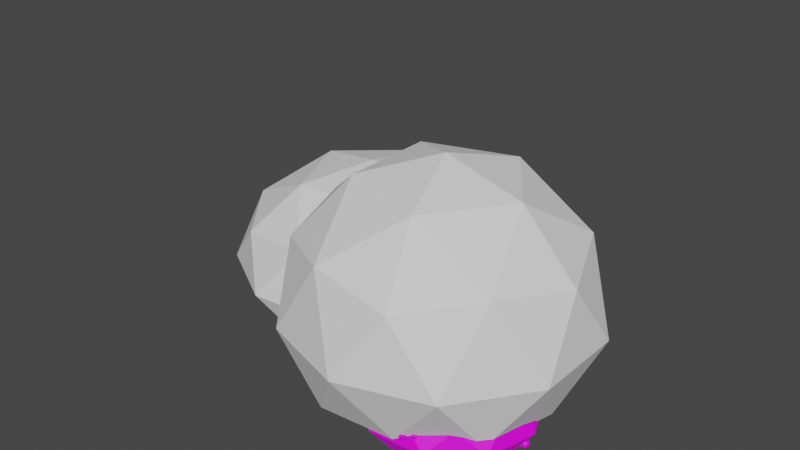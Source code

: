 # Source: small_berry_bush.blend  (saved by Blender 2.80.75; exported with 4.5.12 LTS)
import bpy
from mathutils import Matrix  # noqa: F401  (used for matrix-valued properties, if any)

bpy.ops.wm.read_factory_settings(use_empty=True)
scene = bpy.context.scene
scene.name = 'Scene'

# ---- collections
col_collection = bpy.data.collections.new('Collection'); scene.collection.children.link(col_collection)

# ---- images (referenced by path relative to the original .blend; pixels are not part of the script)
import os
ASSET_DIR = os.environ.get("B2B_ASSET_DIR", "")  # directory of the original .blend (textures are referenced by path, not embedded)
HERE = os.path.dirname(os.path.abspath(__file__))  # packed textures are extracted next to this script under _unpacked/

def load_image(name, relpath, width, height, colorspace="sRGB"):
    """Load a texture the original file referenced (path relative to the .blend, or extracted next to this script)."""
    p = next((c for c in (os.path.join(HERE, relpath), os.path.join(ASSET_DIR, relpath)) if relpath and os.path.exists(c)), "")
    if p:
        img = bpy.data.images.load(p, check_existing=True)
        img.name = name
    else:  # same state as the original file: an image datablock whose file is absent (Cycles renders it pink)
        img = bpy.data.images.new(name, width, height)
        img.source = "FILE"
        img.filepath = "//" + (relpath or name)
    img.colorspace_settings.name = colorspace
    return img
img_atlas_png = load_image('atlas.png', 'atlas.png', 1024, 1024, 'sRGB')

# ---- materials (node trees are filled in below, after node groups)
mat_material_001 = bpy.data.materials.new('Material.001')
mat_material_001.use_transparent_shadow = False

# ---- material node trees
mat_material_001.use_nodes = True; mat_material_001.node_tree.nodes.clear()
_N = mat_material_001.node_tree.nodes; _L = mat_material_001.node_tree.links
n0 = _N.new('ShaderNodeOutputMaterial'); n0.name = 'Material Output'; n0.location = (300, 300)
n1 = _N.new('ShaderNodeBsdfPrincipled'); n1.name = 'Principled BSDF'; n1.location = (10, 300)
n1.distribution = 'GGX'
n1.subsurface_method = 'BURLEY'
n1.inputs[3].default_value = 1.45
n1.inputs[27].default_value = (0.0, 0.0, 0.0, 1.0)
n1.inputs[28].default_value = 1.0
n2 = _N.new('ShaderNodeTexImage'); n2.name = 'Image Texture'; n2.location = (-280, 280)
n2.image = img_atlas_png
_L.new(n1.outputs[0], n0.inputs[0])
_L.new(n2.outputs[0], n1.inputs[0])
n0.is_active_output = True

# ---- world
world_world = bpy.data.worlds.new('World'); scene.world = world_world
world_world.use_nodes = True; world_world.node_tree.nodes.clear()
_N = world_world.node_tree.nodes; _L = world_world.node_tree.links
n0 = _N.new('ShaderNodeOutputWorld'); n0.name = 'World Output'; n0.location = (300, 300)
n1 = _N.new('ShaderNodeBackground'); n1.name = 'Background'; n1.location = (10, 300)
n1.inputs[0].default_value = (0.05088, 0.05088, 0.05088, 1.0)
_L.new(n1.outputs[0], n0.inputs[0])
n0.is_active_output = True
world_world.color = (0.05088, 0.05088, 0.05088)
world_world.use_sun_shadow = False
world_world.sun_shadow_jitter_overblur = 0.0

# ---- meshes
me_icosphere = bpy.data.meshes.new('Icosphere')
me_icosphere.from_pydata([(0.6795, -0.4937, -0.407), (-0.2595, -0.7988, -0.407), (-0.8399, 6.816e-10, -0.407), (-0.2595, 0.7988, -0.407), (0.6795, 0.4937, -0.407), (0.2764, -0.8506, 0.4472), (-0.7236, -0.5257, 0.4472), (-0.7236, 0.5257, 0.4472), (0.2764, 0.8506, 0.4472), (0.8944, 0.0, 0.4472), (0.0, 0.0, 1.0), (0.2468, -0.7597, -0.407), (0.7988, 6.816e-10, -0.407), (-0.6462, -0.4695, -0.407), (-0.6462, 0.4695, -0.407), (0.2468, 0.7597, -0.407), (0.9511, -0.309, 0.0), (0.9511, 0.309, 0.0), (0.0, -1.0, 0.0), (0.5878, -0.809, 0.0), (-0.9511, -0.309, 0.0), (-0.5878, -0.809, 0.0), (-0.5878, 0.809, 0.0), (-0.9511, 0.309, 0.0), (0.5878, 0.809, 0.0), (0.0, 1.0, 0.0), (0.6882, -0.5, 0.5257), (-0.2629, -0.809, 0.5257), (-0.8506, 0.0, 0.5257), (-0.2629, 0.809, 0.5257), (0.6882, 0.5, 0.5257), (0.1625, -0.5, 0.8507), (0.5257, 0.0, 0.8507), (-0.4253, -0.309, 0.8507), (-0.4253, 0.309, 0.8507), (0.1625, 0.5, 0.8507)], [], [(0, 12, 16), (1, 11, 18), (2, 13, 20), (3, 14, 22), (4, 15, 24), (0, 16, 19), (1, 18, 21), (2, 20, 23), (3, 22, 25), (4, 24, 17), (5, 26, 31), (6, 27, 33), (7, 28, 34), (8, 29, 35), (9, 30, 32), (32, 35, 10), (32, 30, 35), (30, 8, 35), (35, 34, 10), (35, 29, 34), (29, 7, 34), (34, 33, 10), (34, 28, 33), (28, 6, 33), (33, 31, 10), (33, 27, 31), (27, 5, 31), (31, 32, 10), (31, 26, 32), (26, 9, 32), (17, 30, 9), (17, 24, 30), (24, 8, 30), (25, 29, 8), (25, 22, 29), (22, 7, 29), (23, 28, 7), (23, 20, 28), (20, 6, 28), (21, 27, 6), (21, 18, 27), (18, 5, 27), (19, 26, 5), (19, 16, 26), (16, 9, 26), (24, 25, 8), (24, 15, 25), (15, 3, 25), (22, 23, 7), (22, 14, 23), (14, 2, 23), (20, 21, 6), (20, 13, 21), (13, 1, 21), (18, 19, 5), (18, 11, 19), (11, 0, 19), (16, 17, 9), (16, 12, 17), (12, 4, 17), (0, 11, 1, 13, 2, 14, 3, 15, 4, 12)])
_uv = me_icosphere.uv_layers.new(name='UVMap')
_uv.uv.foreach_set('vector', [0.7273, 0.1575, 0.6364, 0.1575, 0.6818, 0.2362, 0.9091, 0.1575, 0.8182, 0.1575, 0.8636, 0.2362, 0.1818, 0.1575, 0.09091, 0.1575, 0.1364, 0.2362, 0.3636, 0.1575, 0.2727, 0.1575, 0.3182, 0.2362, 0.5455, 0.1575, 0.4545, 0.1575, 0.5, 0.2362, 0.7273, 0.1575, 0.6818, 0.2362, 0.7727, 0.2362, 0.9091, 0.1575, 0.8636, 0.2362, 0.9545, 0.2362, 0.1818, 0.1575, 0.1364, 0.2362, 0.2273, 0.2362, 0.3636, 0.1575, 0.3182, 0.2362, 0.4091, 0.2362, 0.5455, 0.1575, 0.5, 0.2362, 0.5909, 0.2362, 0.8182, 0.3149, 0.7273, 0.3149, 0.7727, 0.3937, 1.0, 0.3149, 0.9091, 0.3149, 0.9545, 0.3937, 0.2727, 0.3149, 0.1818, 0.3149, 0.2273, 0.3937, 0.4545, 0.3149, 0.3636, 0.3149, 0.4091, 0.3937, 0.6364, 0.3149, 0.5455, 0.3149, 0.5909, 0.3937, 0.5909, 0.3937, 0.5, 0.3937, 0.5455, 0.4724, 0.5909, 0.3937, 0.5455, 0.3149, 0.5, 0.3937, 0.5455, 0.3149, 0.4545, 0.3149, 0.5, 0.3937, 0.4091, 0.3937, 0.3182, 0.3937, 0.3636, 0.4724, 0.4091, 0.3937, 0.3636, 0.3149, 0.3182, 0.3937, 0.3636, 0.3149, 0.2727, 0.3149, 0.3182, 0.3937, 0.2273, 0.3937, 0.1364, 0.3937, 0.1818, 0.4724, 0.2273, 0.3937, 0.1818, 0.3149, 0.1364, 0.3937, 0.1818, 0.3149, 0.09091, 0.3149, 0.1364, 0.3937, 0.9545, 0.3937, 0.8636, 0.3937, 0.9091, 0.4724, 0.9545, 0.3937, 0.9091, 0.3149, 0.8636, 0.3937, 0.9091, 0.3149, 0.8182, 0.3149, 0.8636, 0.3937, 0.7727, 0.3937, 0.6818, 0.3937, 0.7273, 0.4724, 0.7727, 0.3937, 0.7273, 0.3149, 0.6818, 0.3937, 0.7273, 0.3149, 0.6364, 0.3149, 0.6818, 0.3937, 0.5909, 0.2362, 0.5455, 0.3149, 0.6364, 0.3149, 0.5909, 0.2362, 0.5, 0.2362, 0.5455, 0.3149, 0.5, 0.2362, 0.4545, 0.3149, 0.5455, 0.3149, 0.4091, 0.2362, 0.3636, 0.3149, 0.4545, 0.3149, 0.4091, 0.2362, 0.3182, 0.2362, 0.3636, 0.3149, 0.3182, 0.2362, 0.2727, 0.3149, 0.3636, 0.3149, 0.2273, 0.2362, 0.1818, 0.3149, 0.2727, 0.3149, 0.2273, 0.2362, 0.1364, 0.2362, 0.1818, 0.3149, 0.1364, 0.2362, 0.09091, 0.3149, 0.1818, 0.3149, 0.9545, 0.2362, 0.9091, 0.3149, 1.0, 0.3149, 0.9545, 0.2362, 0.8636, 0.2362, 0.9091, 0.3149, 0.8636, 0.2362, 0.8182, 0.3149, 0.9091, 0.3149, 0.7727, 0.2362, 0.7273, 0.3149, 0.8182, 0.3149, 0.7727, 0.2362, 0.6818, 0.2362, 0.7273, 0.3149, 0.6818, 0.2362, 0.6364, 0.3149, 0.7273, 0.3149, 0.5, 0.2362, 0.4091, 0.2362, 0.4545, 0.3149, 0.5, 0.2362, 0.4545, 0.1575, 0.4091, 0.2362, 0.4545, 0.1575, 0.3636, 0.1575, 0.4091, 0.2362, 0.3182, 0.2362, 0.2273, 0.2362, 0.2727, 0.3149, 0.3182, 0.2362, 0.2727, 0.1575, 0.2273, 0.2362, 0.2727, 0.1575, 0.1818, 0.1575, 0.2273, 0.2362, 0.1364, 0.2362, 0.04545, 0.2362, 0.09091, 0.3149, 0.1364, 0.2362, 0.09091, 0.1575, 0.04545, 0.2362, 0.09091, 0.1575, 0.0, 0.1575, 0.04545, 0.2362, 0.8636, 0.2362, 0.7727, 0.2362, 0.8182, 0.3149, 0.8636, 0.2362, 0.8182, 0.1575, 0.7727, 0.2362, 0.8182, 0.1575, 0.7273, 0.1575, 0.7727, 0.2362, 0.6818, 0.2362, 0.5909, 0.2362, 0.6364, 0.3149, 0.6818, 0.2362, 0.6364, 0.1575, 0.5909, 0.2362, 0.6364, 0.1575, 0.5455, 0.1575, 0.5909, 0.2362, 0.7273, 0.1575, 0.8182, 0.1575, 0.0, 0.1575, 0.09091, 0.1575, 0.1818, 0.1575, 0.2727, 0.1575, 0.3636, 0.1575, 0.4545, 0.1575, 0.5455, 0.1575, 0.6364, 0.1575])
me_icosphere.use_remesh_preserve_volume = False
me_icosphere.use_remesh_preserve_attributes = False
me_icosphere.use_mirror_vertex_groups = False
me_icosphere.update()
me_icosphere_001 = bpy.data.meshes.new('Icosphere.001')
me_icosphere_001.from_pydata([(0.6795, -0.4937, -0.407), (-0.2595, -0.7988, -0.407), (-0.8399, 6.816e-10, -0.407), (-0.2595, 0.7988, -0.407), (0.6795, 0.4937, -0.407), (0.2764, -0.8506, 0.4472), (-0.7236, -0.5257, 0.4472), (-0.7236, 0.5257, 0.4472), (0.2764, 0.8506, 0.4472), (0.8944, 0.0, 0.4472), (0.0, 0.0, 1.0), (0.2468, -0.7597, -0.407), (0.7988, 6.816e-10, -0.407), (-0.6462, -0.4695, -0.407), (-0.6462, 0.4695, -0.407), (0.2468, 0.7597, -0.407), (0.9511, -0.309, 0.0), (0.9511, 0.309, 0.0), (0.0, -1.0, 0.0), (0.5878, -0.809, 0.0), (-0.9511, -0.309, 0.0), (-0.5878, -0.809, 0.0), (-0.5878, 0.809, 0.0), (-0.9511, 0.309, 0.0), (0.5878, 0.809, 0.0), (0.0, 1.0, 0.0), (0.6882, -0.5, 0.5257), (-0.2629, -0.809, 0.5257), (-0.8506, 0.0, 0.5257), (-0.2629, 0.809, 0.5257), (0.6882, 0.5, 0.5257), (0.1625, -0.5, 0.8507), (0.5257, 0.0, 0.8507), (-0.4253, -0.309, 0.8507), (-0.4253, 0.309, 0.8507), (0.1625, 0.5, 0.8507)], [], [(0, 12, 16), (1, 11, 18), (2, 13, 20), (3, 14, 22), (4, 15, 24), (0, 16, 19), (1, 18, 21), (2, 20, 23), (3, 22, 25), (4, 24, 17), (5, 26, 31), (6, 27, 33), (7, 28, 34), (8, 29, 35), (9, 30, 32), (32, 35, 10), (32, 30, 35), (30, 8, 35), (35, 34, 10), (35, 29, 34), (29, 7, 34), (34, 33, 10), (34, 28, 33), (28, 6, 33), (33, 31, 10), (33, 27, 31), (27, 5, 31), (31, 32, 10), (31, 26, 32), (26, 9, 32), (17, 30, 9), (17, 24, 30), (24, 8, 30), (25, 29, 8), (25, 22, 29), (22, 7, 29), (23, 28, 7), (23, 20, 28), (20, 6, 28), (21, 27, 6), (21, 18, 27), (18, 5, 27), (19, 26, 5), (19, 16, 26), (16, 9, 26), (24, 25, 8), (24, 15, 25), (15, 3, 25), (22, 23, 7), (22, 14, 23), (14, 2, 23), (20, 21, 6), (20, 13, 21), (13, 1, 21), (18, 19, 5), (18, 11, 19), (11, 0, 19), (16, 17, 9), (16, 12, 17), (12, 4, 17), (0, 11, 1, 13, 2, 14, 3, 15, 4, 12)])
_uv = me_icosphere_001.uv_layers.new(name='UVMap')
_uv.uv.foreach_set('vector', [0.7273, 0.1575, 0.6364, 0.1575, 0.6818, 0.2362, 0.9091, 0.1575, 0.8182, 0.1575, 0.8636, 0.2362, 0.1818, 0.1575, 0.09091, 0.1575, 0.1364, 0.2362, 0.3636, 0.1575, 0.2727, 0.1575, 0.3182, 0.2362, 0.5455, 0.1575, 0.4545, 0.1575, 0.5, 0.2362, 0.7273, 0.1575, 0.6818, 0.2362, 0.7727, 0.2362, 0.9091, 0.1575, 0.8636, 0.2362, 0.9545, 0.2362, 0.1818, 0.1575, 0.1364, 0.2362, 0.2273, 0.2362, 0.3636, 0.1575, 0.3182, 0.2362, 0.4091, 0.2362, 0.5455, 0.1575, 0.5, 0.2362, 0.5909, 0.2362, 0.8182, 0.3149, 0.7273, 0.3149, 0.7727, 0.3937, 1.0, 0.3149, 0.9091, 0.3149, 0.9545, 0.3937, 0.2727, 0.3149, 0.1818, 0.3149, 0.2273, 0.3937, 0.4545, 0.3149, 0.3636, 0.3149, 0.4091, 0.3937, 0.6364, 0.3149, 0.5455, 0.3149, 0.5909, 0.3937, 0.5909, 0.3937, 0.5, 0.3937, 0.5455, 0.4724, 0.5909, 0.3937, 0.5455, 0.3149, 0.5, 0.3937, 0.5455, 0.3149, 0.4545, 0.3149, 0.5, 0.3937, 0.4091, 0.3937, 0.3182, 0.3937, 0.3636, 0.4724, 0.4091, 0.3937, 0.3636, 0.3149, 0.3182, 0.3937, 0.3636, 0.3149, 0.2727, 0.3149, 0.3182, 0.3937, 0.2273, 0.3937, 0.1364, 0.3937, 0.1818, 0.4724, 0.2273, 0.3937, 0.1818, 0.3149, 0.1364, 0.3937, 0.1818, 0.3149, 0.09091, 0.3149, 0.1364, 0.3937, 0.9545, 0.3937, 0.8636, 0.3937, 0.9091, 0.4724, 0.9545, 0.3937, 0.9091, 0.3149, 0.8636, 0.3937, 0.9091, 0.3149, 0.8182, 0.3149, 0.8636, 0.3937, 0.7727, 0.3937, 0.6818, 0.3937, 0.7273, 0.4724, 0.7727, 0.3937, 0.7273, 0.3149, 0.6818, 0.3937, 0.7273, 0.3149, 0.6364, 0.3149, 0.6818, 0.3937, 0.5909, 0.2362, 0.5455, 0.3149, 0.6364, 0.3149, 0.5909, 0.2362, 0.5, 0.2362, 0.5455, 0.3149, 0.5, 0.2362, 0.4545, 0.3149, 0.5455, 0.3149, 0.4091, 0.2362, 0.3636, 0.3149, 0.4545, 0.3149, 0.4091, 0.2362, 0.3182, 0.2362, 0.3636, 0.3149, 0.3182, 0.2362, 0.2727, 0.3149, 0.3636, 0.3149, 0.2273, 0.2362, 0.1818, 0.3149, 0.2727, 0.3149, 0.2273, 0.2362, 0.1364, 0.2362, 0.1818, 0.3149, 0.1364, 0.2362, 0.09091, 0.3149, 0.1818, 0.3149, 0.9545, 0.2362, 0.9091, 0.3149, 1.0, 0.3149, 0.9545, 0.2362, 0.8636, 0.2362, 0.9091, 0.3149, 0.8636, 0.2362, 0.8182, 0.3149, 0.9091, 0.3149, 0.7727, 0.2362, 0.7273, 0.3149, 0.8182, 0.3149, 0.7727, 0.2362, 0.6818, 0.2362, 0.7273, 0.3149, 0.6818, 0.2362, 0.6364, 0.3149, 0.7273, 0.3149, 0.5, 0.2362, 0.4091, 0.2362, 0.4545, 0.3149, 0.5, 0.2362, 0.4545, 0.1575, 0.4091, 0.2362, 0.4545, 0.1575, 0.3636, 0.1575, 0.4091, 0.2362, 0.3182, 0.2362, 0.2273, 0.2362, 0.2727, 0.3149, 0.3182, 0.2362, 0.2727, 0.1575, 0.2273, 0.2362, 0.2727, 0.1575, 0.1818, 0.1575, 0.2273, 0.2362, 0.1364, 0.2362, 0.04545, 0.2362, 0.09091, 0.3149, 0.1364, 0.2362, 0.09091, 0.1575, 0.04545, 0.2362, 0.09091, 0.1575, 0.0, 0.1575, 0.04545, 0.2362, 0.8636, 0.2362, 0.7727, 0.2362, 0.8182, 0.3149, 0.8636, 0.2362, 0.8182, 0.1575, 0.7727, 0.2362, 0.8182, 0.1575, 0.7273, 0.1575, 0.7727, 0.2362, 0.6818, 0.2362, 0.5909, 0.2362, 0.6364, 0.3149, 0.6818, 0.2362, 0.6364, 0.1575, 0.5909, 0.2362, 0.6364, 0.1575, 0.5455, 0.1575, 0.5909, 0.2362, 0.7273, 0.1575, 0.8182, 0.1575, 0.0, 0.1575, 0.09091, 0.1575, 0.1818, 0.1575, 0.2727, 0.1575, 0.3636, 0.1575, 0.4545, 0.1575, 0.5455, 0.1575, 0.6364, 0.1575])
me_icosphere_001.use_remesh_preserve_volume = False
me_icosphere_001.use_remesh_preserve_attributes = False
me_icosphere_001.use_mirror_vertex_groups = False
me_icosphere_001.update()
me_icosphere_002 = bpy.data.meshes.new('Icosphere.002')
me_icosphere_002.from_pydata([(0.6795, -0.4937, -0.407), (-0.2595, -0.7988, -0.407), (-0.8399, 6.816e-10, -0.407), (-0.2595, 0.7988, -0.407), (0.6795, 0.4937, -0.407), (0.2764, -0.8506, 0.4472), (-0.7236, -0.5257, 0.4472), (-0.7236, 0.5257, 0.4472), (0.2764, 0.8506, 0.4472), (0.8944, 0.0, 0.4472), (0.0, 0.0, 1.0), (0.2468, -0.7597, -0.407), (0.7988, 6.816e-10, -0.407), (-0.6462, -0.4695, -0.407), (-0.6462, 0.4695, -0.407), (0.2468, 0.7597, -0.407), (0.9511, -0.309, 0.0), (0.9511, 0.309, 0.0), (0.0, -1.0, 0.0), (0.5878, -0.809, 0.0), (-0.9511, -0.309, 0.0), (-0.5878, -0.809, 0.0), (-0.5878, 0.809, 0.0), (-0.9511, 0.309, 0.0), (0.5878, 0.809, 0.0), (0.0, 1.0, 0.0), (0.6882, -0.5, 0.5257), (-0.2629, -0.809, 0.5257), (-0.8506, 0.0, 0.5257), (-0.2629, 0.809, 0.5257), (0.6882, 0.5, 0.5257), (0.1625, -0.5, 0.8507), (0.5257, 0.0, 0.8507), (-0.4253, -0.309, 0.8507), (-0.4253, 0.309, 0.8507), (0.1625, 0.5, 0.8507), (0.2907, -0.904, -0.0005064), (0.2626, -0.8936, 0.03911), (0.2927, -0.8791, 0.03125), (0.3175, -0.8976, 0.03439), (0.3063, -0.9279, 0.04362), (0.2733, -0.9255, 0.03305), (0.2741, -0.8789, 0.0824), (0.3057, -0.8834, 0.08265), (0.315, -0.9151, 0.08274), (0.2886, -0.9314, 0.0832), (0.2637, -0.9122, 0.08267), (0.2903, -0.9047, 0.1096), (0.2924, -0.8887, 0.00851), (0.2751, -0.901, 0.01554), (0.2818, -0.8827, 0.0309), (0.2671, -0.9121, 0.02876), (0.2814, -0.9116, 0.01396), (0.3066, -0.9004, 0.01158), (0.31, -0.8864, 0.02637), (0.2945, -0.9164, 0.01203), (0.313, -0.9134, 0.02575), (0.2881, -0.9293, 0.02892), (0.2625, -0.8993, 0.06572), (0.2662, -0.9216, 0.05729), (0.2807, -0.875, 0.05462), (0.2673, -0.8884, 0.04961), (0.3115, -0.8903, 0.06461), (0.2996, -0.876, 0.0526), (0.3151, -0.9248, 0.05032), (0.318, -0.9093, 0.06361), (0.2782, -0.9369, 0.06086), (0.2977, -0.9339, 0.05732), (0.2681, -0.895, 0.08525), (0.2931, -0.8784, 0.08718), (0.3158, -0.8978, 0.08713), (0.3072, -0.9265, 0.08527), (0.2735, -0.9283, 0.09399), (0.2825, -0.8869, 0.1005), (0.2746, -0.9043, 0.106), (0.3032, -0.8911, 0.1012), (0.3029, -0.9123, 0.09686), (0.2888, -0.9209, 0.102), (-0.06001, -0.1621, 1.076), (-0.09755, -0.2037, 0.9835), (-0.01505, -0.1933, 0.982), (0.00524, -0.1195, 0.9966), (-0.05666, -0.08278, 1.024), (-0.1264, -0.1161, 1.015), (-0.05981, -0.2131, 0.8643), (0.001601, -0.1668, 0.8737), (-0.006597, -0.07853, 0.8913), (-0.1041, -0.07808, 0.8874), (-0.1241, -0.1578, 0.8692), (-0.05955, -0.1319, 0.8046), (-0.03029, -0.1848, 1.044), (-0.08052, -0.1828, 1.046), (-0.07319, -0.2097, 1.002), (-0.1167, -0.1591, 1.008), (-0.09079, -0.1397, 1.051), (-0.01688, -0.1462, 1.064), (0.005817, -0.16, 1.007), (-0.05308, -0.1102, 1.062), (-0.01613, -0.09598, 1.028), (-0.09841, -0.08858, 1.034), (-0.1223, -0.175, 0.9548), (-0.1392, -0.1412, 0.9307), (-0.04049, -0.2181, 0.9227), (-0.08613, -0.2123, 0.9229), (0.01828, -0.161, 0.9452), (-0.001154, -0.1983, 0.9217), (-0.04082, -0.06685, 0.9578), (0.008493, -0.108, 0.9476), (-0.1145, -0.09449, 0.965), (-0.07576, -0.06678, 0.9456), (-0.09244, -0.1834, 0.8419), (-0.03496, -0.1955, 0.8627), (0.007584, -0.1267, 0.8816), (-0.05405, -0.07214, 0.8841), (-0.1141, -0.1071, 0.8874), (-0.06425, -0.1753, 0.8202), (-0.09633, -0.1443, 0.8265), (-0.03095, -0.1432, 0.8048), (-0.03611, -0.1063, 0.8394), (-0.07866, -0.09897, 0.8376), (0.6606, -0.4821, 0.4818), (0.629, -0.4672, 0.5325), (0.6753, -0.448, 0.5319), (0.7053, -0.4813, 0.5322), (0.6823, -0.5202, 0.5231), (0.6367, -0.5232, 0.5266), (0.6453, -0.4455, 0.6006), (0.6899, -0.4519, 0.5989), (0.7085, -0.5014, 0.6003), (0.657, -0.5305, 0.6061), (0.6256, -0.4939, 0.6071), (0.6658, -0.4853, 0.6466), (0.6701, -0.4598, 0.4971), (0.6441, -0.4759, 0.4977), (0.6406, -0.4577, 0.5196), (0.6307, -0.4974, 0.5242), (0.6499, -0.5018, 0.5004), (0.6874, -0.477, 0.4897), (0.6953, -0.4604, 0.5205), (0.6775, -0.5066, 0.4965), (0.7004, -0.5014, 0.5177), (0.6589, -0.5301, 0.5177), (0.6231, -0.4883, 0.5541), (0.6226, -0.51, 0.5734), (0.6548, -0.4398, 0.5647), (0.6322, -0.4565, 0.5669), (0.701, -0.4533, 0.5567), (0.6808, -0.4384, 0.5665), (0.6941, -0.5208, 0.5637), (0.7095, -0.4841, 0.5626), (0.6481, -0.5286, 0.5583), (0.6755, -0.5307, 0.5721), (0.6355, -0.4698, 0.6189), (0.663, -0.4473, 0.603), (0.7035, -0.4715, 0.5993), (0.685, -0.5186, 0.6071), (0.6442, -0.5183, 0.6026), (0.6523, -0.4647, 0.6318), (0.6433, -0.4907, 0.6333), (0.678, -0.4708, 0.644), (0.6852, -0.4933, 0.6285), (0.6645, -0.5097, 0.632), (-0.4717, -0.6082, 0.5196), (-0.4905, -0.5993, 0.5498), (-0.4629, -0.5879, 0.5494), (-0.4451, -0.6077, 0.5496), (-0.4588, -0.6309, 0.5441), (-0.4859, -0.6326, 0.5462), (-0.4808, -0.5864, 0.5903), (-0.4543, -0.5903, 0.5893), (-0.4432, -0.6197, 0.5901), (-0.4738, -0.637, 0.5935), (-0.4925, -0.6152, 0.5942), (-0.4686, -0.6101, 0.6176), (-0.466, -0.595, 0.5286), (-0.4815, -0.6045, 0.529), (-0.4836, -0.5937, 0.5421), (-0.4895, -0.6173, 0.5448), (-0.4781, -0.62, 0.5306), (-0.4557, -0.6052, 0.5243), (-0.4511, -0.5953, 0.5426), (-0.4616, -0.6228, 0.5283), (-0.448, -0.6197, 0.5409), (-0.4728, -0.6368, 0.541), (-0.4941, -0.6119, 0.5626), (-0.4943, -0.6248, 0.5741), (-0.4751, -0.5831, 0.5689), (-0.4886, -0.593, 0.5702), (-0.4477, -0.5911, 0.5642), (-0.4597, -0.5822, 0.57), (-0.4518, -0.6312, 0.5683), (-0.4426, -0.6094, 0.5677), (-0.4792, -0.6359, 0.5651), (-0.4628, -0.6371, 0.5733), (-0.4867, -0.6009, 0.6012), (-0.4703, -0.5875, 0.5917), (-0.4462, -0.6019, 0.5895), (-0.4572, -0.6299, 0.5941), (-0.4815, -0.6298, 0.5915), (-0.4767, -0.5978, 0.6088), (-0.482, -0.6133, 0.6097), (-0.4613, -0.6015, 0.6161), (-0.4571, -0.6149, 0.6069), (-0.4694, -0.6246, 0.609), (-0.5787, -0.1556, 0.6857), (-0.5388, -0.1768, 0.751), (-0.5996, -0.1987, 0.7502), (-0.6364, -0.1539, 0.7506), (-0.6046, -0.1051, 0.7389), (-0.5456, -0.1042, 0.7434), (-0.5609, -0.2037, 0.8389), (-0.6181, -0.1926, 0.8368), (-0.6394, -0.1277, 0.8385), (-0.5714, -0.0934, 0.846), (-0.5329, -0.1426, 0.8473), (-0.5852, -0.1512, 0.8982), (-0.5922, -0.1837, 0.7053), (-0.5577, -0.1646, 0.7061), (-0.5542, -0.1884, 0.7344), (-0.5393, -0.1378, 0.7403), (-0.5637, -0.1308, 0.7096), (-0.6135, -0.1605, 0.6958), (-0.6245, -0.1814, 0.7355), (-0.5992, -0.123, 0.7045), (-0.6289, -0.1282, 0.7319), (-0.5738, -0.09385, 0.732), (-0.53, -0.15, 0.7789), (-0.5281, -0.1221, 0.8038), (-0.5736, -0.2105, 0.7925), (-0.5435, -0.1904, 0.7954), (-0.6323, -0.1902, 0.7823), (-0.6071, -0.2106, 0.7949), (-0.6198, -0.1036, 0.7912), (-0.6416, -0.15, 0.7899), (-0.56, -0.09643, 0.7844), (-0.5953, -0.09203, 0.8021), (-0.547, -0.1731, 0.8625), (-0.5836, -0.2004, 0.842), (-0.6345, -0.1666, 0.8372), (-0.6081, -0.107, 0.8472), (-0.5555, -0.1099, 0.8415), (-0.5689, -0.1786, 0.8792), (-0.556, -0.1456, 0.8811), (-0.6017, -0.169, 0.8949), (-0.6098, -0.1396, 0.8749), (-0.5822, -0.1198, 0.8794), (0.2539, 0.5791, 0.899), (0.2092, 0.5236, 0.8461), (0.2906, 0.529, 0.8173), (0.3115, 0.6005, 0.784), (0.2524, 0.6434, 0.8047), (0.1828, 0.6137, 0.8333), (0.2365, 0.4894, 0.7305), (0.2978, 0.5319, 0.6971), (0.2907, 0.619, 0.666), (0.1941, 0.6234, 0.6877), (0.1731, 0.5457, 0.7208), (0.2314, 0.5543, 0.6292), (0.2806, 0.5499, 0.8738), (0.2312, 0.5547, 0.888), (0.2349, 0.5204, 0.8608), (0.1922, 0.5715, 0.8493), (0.2213, 0.5969, 0.8716), (0.2954, 0.5896, 0.8673), (0.3131, 0.5643, 0.8167), (0.2593, 0.625, 0.8553), (0.2928, 0.6298, 0.8051), (0.212, 0.6421, 0.8285), (0.1822, 0.5463, 0.8097), (0.1633, 0.5742, 0.7727), (0.2605, 0.4952, 0.7827), (0.2154, 0.503, 0.7916), (0.3203, 0.5506, 0.7561), (0.2992, 0.5118, 0.7603), (0.2624, 0.6447, 0.7303), (0.3105, 0.6015, 0.731), (0.1904, 0.6237, 0.7718), (0.2269, 0.6441, 0.728), (0.2023, 0.5146, 0.7015), (0.2609, 0.5045, 0.7126), (0.3042, 0.5709, 0.6803), (0.2432, 0.6259, 0.6681), (0.1843, 0.5966, 0.7066), (0.2283, 0.5167, 0.6694), (0.1969, 0.5486, 0.6661), (0.2597, 0.5423, 0.6282), (0.2573, 0.5841, 0.6409), (0.2151, 0.5927, 0.6463), (0.8721, 0.2159, 0.4312), (0.8462, 0.1837, 0.4006), (0.8933, 0.1868, 0.3838), (0.9054, 0.2282, 0.3646), (0.8712, 0.2531, 0.3766), (0.8309, 0.2359, 0.3931), (0.862, 0.1639, 0.3336), (0.8975, 0.1885, 0.3142), (0.8934, 0.2389, 0.2962), (0.8374, 0.2415, 0.3088), (0.8253, 0.1965, 0.328), (0.859, 0.2014, 0.2749), (0.8876, 0.1989, 0.4166), (0.8589, 0.2017, 0.4248), (0.8611, 0.1819, 0.4091), (0.8363, 0.2114, 0.4024), (0.8532, 0.2262, 0.4153), (0.8961, 0.2219, 0.4128), (0.9064, 0.2073, 0.3835), (0.8752, 0.2424, 0.4059), (0.8946, 0.2452, 0.3768), (0.8478, 0.2523, 0.3903), (0.8306, 0.1968, 0.3795), (0.8196, 0.213, 0.358), (0.8759, 0.1673, 0.3638), (0.8498, 0.1717, 0.369), (0.9105, 0.1993, 0.3484), (0.8983, 0.1768, 0.3508), (0.877, 0.2539, 0.3335), (0.9049, 0.2288, 0.3339), (0.8353, 0.2417, 0.3575), (0.8564, 0.2535, 0.3322), (0.8422, 0.1785, 0.3168), (0.8761, 0.1726, 0.3232), (0.9012, 0.2111, 0.3045), (0.8659, 0.243, 0.2975), (0.8318, 0.226, 0.3198), (0.8572, 0.1797, 0.2982), (0.8391, 0.1982, 0.2963), (0.8755, 0.1945, 0.2743), (0.8741, 0.2187, 0.2817), (0.8496, 0.2237, 0.2848), (-0.352, 0.8647, 0.269), (-0.3779, 0.8325, 0.2384), (-0.3307, 0.8357, 0.2216), (-0.3186, 0.8771, 0.2024), (-0.3528, 0.902, 0.2144), (-0.3931, 0.8847, 0.2309), (-0.362, 0.8127, 0.1714), (-0.3265, 0.8374, 0.152), (-0.3306, 0.8878, 0.134), (-0.3866, 0.8904, 0.1466), (-0.3988, 0.8453, 0.1658), (-0.365, 0.8503, 0.1127), (-0.3365, 0.8478, 0.2544), (-0.3651, 0.8506, 0.2626), (-0.363, 0.8307, 0.2468), (-0.3877, 0.8603, 0.2402), (-0.3709, 0.875, 0.2531), (-0.3279, 0.8708, 0.2506), (-0.3176, 0.8561, 0.2213), (-0.3488, 0.8913, 0.2437), (-0.3294, 0.894, 0.2146), (-0.3762, 0.9012, 0.2281), (-0.3935, 0.8457, 0.2173), (-0.4044, 0.8619, 0.1958), (-0.3481, 0.8161, 0.2016), (-0.3742, 0.8206, 0.2068), (-0.3135, 0.8482, 0.1862), (-0.3257, 0.8257, 0.1886), (-0.347, 0.9027, 0.1712), (-0.3192, 0.8777, 0.1717), (-0.3888, 0.8905, 0.1953), (-0.3676, 0.9024, 0.1699), (-0.3819, 0.8274, 0.1546), (-0.3479, 0.8215, 0.161), (-0.3228, 0.86, 0.1423), (-0.3582, 0.8918, 0.1353), (-0.3923, 0.8748, 0.1575), (-0.3668, 0.8285, 0.136), (-0.385, 0.847, 0.1341), (-0.3486, 0.8434, 0.1121), (-0.35, 0.8676, 0.1195), (-0.3744, 0.8726, 0.1226), (-0.4299, 0.8023, 0.2191), (-0.4291, 0.7942, 0.266), (-0.443, 0.7772, 0.2269), (-0.4589, 0.793, 0.2003), (-0.4539, 0.8192, 0.215), (-0.4386, 0.8264, 0.2551), (-0.4491, 0.7751, 0.2789), (-0.4659, 0.7734, 0.24), (-0.4803, 0.7999, 0.2229), (-0.4673, 0.823, 0.2679), (-0.4507, 0.8054, 0.2964), (-0.4741, 0.7928, 0.2775), (-0.434, 0.7871, 0.2176), (-0.427, 0.7997, 0.2395), (-0.4286, 0.788, 0.2516), (-0.432, 0.8122, 0.2603), (-0.4336, 0.814, 0.2347), (-0.441, 0.7955, 0.1995), (-0.4492, 0.7828, 0.2052), (-0.4434, 0.8136, 0.2094), (-0.4564, 0.8063, 0.1982), (-0.4455, 0.8283, 0.2326), (-0.4355, 0.8059, 0.2785), (-0.4434, 0.8174, 0.2855), (-0.4426, 0.7729, 0.2572), (-0.4374, 0.7853, 0.2768), (-0.4594, 0.7755, 0.2144), (-0.4523, 0.7687, 0.2359), (-0.4686, 0.8155, 0.2204), (-0.4685, 0.7921, 0.2083), (-0.4516, 0.8261, 0.2574), (-0.4654, 0.823, 0.2392), (-0.4537, 0.7893, 0.2934), (-0.4564, 0.7737, 0.2646), (-0.4738, 0.7831, 0.2279), (-0.4759, 0.8125, 0.2449), (-0.4599, 0.8177, 0.278), (-0.4623, 0.7833, 0.2842), (-0.4633, 0.7996, 0.2914), (-0.4757, 0.783, 0.2666), (-0.4777, 0.7962, 0.2538), (-0.4735, 0.8082, 0.2722), (-0.9276, -0.205, -0.2282), (-0.9088, -0.2327, -0.2909), (-0.933, -0.2548, -0.215), (-0.918, -0.236, -0.1436), (-0.8906, -0.1993, -0.1675), (-0.8762, -0.1905, -0.2499), (-0.8989, -0.2817, -0.2677), (-0.9061, -0.2843, -0.1827), (-0.8773, -0.2521, -0.1242), (-0.8433, -0.2241, -0.2046), (-0.8595, -0.2457, -0.2802), (-0.8586, -0.2767, -0.2082), (-0.9383, -0.2298, -0.2207), (-0.9211, -0.2136, -0.2608), (-0.9232, -0.2361, -0.275), (-0.8927, -0.2072, -0.2736), (-0.9043, -0.1969, -0.2375), (-0.9342, -0.2171, -0.1809), (-0.9343, -0.2443, -0.1729), (-0.9094, -0.1967, -0.1844), (-0.9096, -0.2139, -0.1436), (-0.8806, -0.1855, -0.2062), (-0.8845, -0.2258, -0.2904), (-0.8621, -0.2184, -0.2798), (-0.9198, -0.2716, -0.2549), (-0.9025, -0.2564, -0.2884), (-0.9253, -0.2666, -0.1639), (-0.9263, -0.2781, -0.2077), (-0.8762, -0.219, -0.1433), (-0.9046, -0.2482, -0.1329), (-0.8622, -0.2027, -0.2246), (-0.8617, -0.2122, -0.1723), (-0.8729, -0.2703, -0.2731), (-0.901, -0.2847, -0.2342), (-0.8963, -0.2726, -0.1481), (-0.8575, -0.2383, -0.1589), (-0.8497, -0.2292, -0.2343), (-0.875, -0.2828, -0.2439), (-0.8551, -0.2628, -0.2477), (-0.8721, -0.2883, -0.1929), (-0.8654, -0.2663, -0.1696), (-0.8481, -0.2522, -0.1995), (-0.4376, 0.3496, 0.7394), (-0.4048, 0.3373, 0.7667), (-0.4428, 0.3235, 0.7914), (-0.4661, 0.3533, 0.8018), (-0.448, 0.3848, 0.778), (-0.4106, 0.385, 0.7582), (-0.4082, 0.3225, 0.8324), (-0.4443, 0.3303, 0.852), (-0.4579, 0.3733, 0.8555), (-0.4148, 0.3955, 0.8311), (-0.3901, 0.3628, 0.8215), (-0.4168, 0.3592, 0.874), (-0.4435, 0.3318, 0.7593), (-0.422, 0.3441, 0.7449), (-0.4163, 0.3293, 0.7633), (-0.4067, 0.3627, 0.7568), (-0.4257, 0.3665, 0.7464), (-0.4582, 0.347, 0.7595), (-0.4603, 0.3346, 0.7903), (-0.4485, 0.3718, 0.7561), (-0.4639, 0.3696, 0.785), (-0.4296, 0.3917, 0.7609), (-0.3962, 0.3558, 0.7784), (-0.3924, 0.3749, 0.7908), (-0.4215, 0.3168, 0.8089), (-0.4024, 0.3298, 0.7974), (-0.4596, 0.3303, 0.8232), (-0.4421, 0.317, 0.8232), (-0.4514, 0.3875, 0.8164), (-0.4648, 0.3572, 0.828), (-0.4148, 0.3915, 0.7886), (-0.4349, 0.3953, 0.8128), (-0.3969, 0.3433, 0.839), (-0.4221, 0.325, 0.8427), (-0.4547, 0.3476, 0.8563), (-0.4375, 0.3869, 0.8471), (-0.4053, 0.3843, 0.8237), (-0.4086, 0.3404, 0.8583), (-0.4006, 0.3621, 0.8517), (-0.4274, 0.3475, 0.8799), (-0.435, 0.3663, 0.8679), (-0.4174, 0.3793, 0.8584)], [], [(0, 12, 16), (1, 11, 18), (2, 13, 20), (3, 14, 22), (4, 15, 24), (0, 16, 19), (1, 18, 21), (2, 20, 23), (3, 22, 25), (4, 24, 17), (5, 26, 31), (6, 27, 33), (7, 28, 34), (8, 29, 35), (9, 30, 32), (32, 35, 10), (32, 30, 35), (30, 8, 35), (35, 34, 10), (35, 29, 34), (29, 7, 34), (34, 33, 10), (34, 28, 33), (28, 6, 33), (33, 31, 10), (33, 27, 31), (27, 5, 31), (31, 32, 10), (31, 26, 32), (26, 9, 32), (17, 30, 9), (17, 24, 30), (24, 8, 30), (25, 29, 8), (25, 22, 29), (22, 7, 29), (23, 28, 7), (23, 20, 28), (20, 6, 28), (21, 27, 6), (21, 18, 27), (18, 5, 27), (19, 26, 5), (19, 16, 26), (16, 9, 26), (24, 25, 8), (24, 15, 25), (15, 3, 25), (22, 23, 7), (22, 14, 23), (14, 2, 23), (20, 21, 6), (20, 13, 21), (13, 1, 21), (18, 19, 5), (18, 11, 19), (11, 0, 19), (16, 17, 9), (16, 12, 17), (12, 4, 17), (0, 11, 1, 13, 2, 14, 3, 15, 4, 12), (36, 49, 48), (37, 49, 51), (36, 48, 53), (36, 53, 55), (36, 55, 52), (37, 51, 58), (38, 50, 60), (39, 54, 62), (40, 56, 64), (41, 57, 66), (37, 58, 61), (38, 60, 63), (39, 62, 65), (40, 64, 67), (41, 66, 59), (42, 68, 73), (43, 69, 75), (44, 70, 76), (45, 71, 77), (46, 72, 74), (74, 77, 47), (74, 72, 77), (72, 45, 77), (77, 76, 47), (77, 71, 76), (71, 44, 76), (76, 75, 47), (76, 70, 75), (70, 43, 75), (75, 73, 47), (75, 69, 73), (69, 42, 73), (73, 74, 47), (73, 68, 74), (68, 46, 74), (59, 72, 46), (59, 66, 72), (66, 45, 72), (67, 71, 45), (67, 64, 71), (64, 44, 71), (65, 70, 44), (65, 62, 70), (62, 43, 70), (63, 69, 43), (63, 60, 69), (60, 42, 69), (61, 68, 42), (61, 58, 68), (58, 46, 68), (66, 67, 45), (66, 57, 67), (57, 40, 67), (64, 65, 44), (64, 56, 65), (56, 39, 65), (62, 63, 43), (62, 54, 63), (54, 38, 63), (60, 61, 42), (60, 50, 61), (50, 37, 61), (58, 59, 46), (58, 51, 59), (51, 41, 59), (52, 57, 41), (52, 55, 57), (55, 40, 57), (55, 56, 40), (55, 53, 56), (53, 39, 56), (53, 54, 39), (53, 48, 54), (48, 38, 54), (51, 52, 41), (51, 49, 52), (49, 36, 52), (48, 50, 38), (48, 49, 50), (49, 37, 50), (78, 91, 90), (79, 91, 93), (78, 90, 95), (78, 95, 97), (78, 97, 94), (79, 93, 100), (80, 92, 102), (81, 96, 104), (82, 98, 106), (83, 99, 108), (79, 100, 103), (80, 102, 105), (81, 104, 107), (82, 106, 109), (83, 108, 101), (84, 110, 115), (85, 111, 117), (86, 112, 118), (87, 113, 119), (88, 114, 116), (116, 119, 89), (116, 114, 119), (114, 87, 119), (119, 118, 89), (119, 113, 118), (113, 86, 118), (118, 117, 89), (118, 112, 117), (112, 85, 117), (117, 115, 89), (117, 111, 115), (111, 84, 115), (115, 116, 89), (115, 110, 116), (110, 88, 116), (101, 114, 88), (101, 108, 114), (108, 87, 114), (109, 113, 87), (109, 106, 113), (106, 86, 113), (107, 112, 86), (107, 104, 112), (104, 85, 112), (105, 111, 85), (105, 102, 111), (102, 84, 111), (103, 110, 84), (103, 100, 110), (100, 88, 110), (108, 109, 87), (108, 99, 109), (99, 82, 109), (106, 107, 86), (106, 98, 107), (98, 81, 107), (104, 105, 85), (104, 96, 105), (96, 80, 105), (102, 103, 84), (102, 92, 103), (92, 79, 103), (100, 101, 88), (100, 93, 101), (93, 83, 101), (94, 99, 83), (94, 97, 99), (97, 82, 99), (97, 98, 82), (97, 95, 98), (95, 81, 98), (95, 96, 81), (95, 90, 96), (90, 80, 96), (93, 94, 83), (93, 91, 94), (91, 78, 94), (90, 92, 80), (90, 91, 92), (91, 79, 92), (120, 133, 132), (121, 133, 135), (120, 132, 137), (120, 137, 139), (120, 139, 136), (121, 135, 142), (122, 134, 144), (123, 138, 146), (124, 140, 148), (125, 141, 150), (121, 142, 145), (122, 144, 147), (123, 146, 149), (124, 148, 151), (125, 150, 143), (126, 152, 157), (127, 153, 159), (128, 154, 160), (129, 155, 161), (130, 156, 158), (158, 161, 131), (158, 156, 161), (156, 129, 161), (161, 160, 131), (161, 155, 160), (155, 128, 160), (160, 159, 131), (160, 154, 159), (154, 127, 159), (159, 157, 131), (159, 153, 157), (153, 126, 157), (157, 158, 131), (157, 152, 158), (152, 130, 158), (143, 156, 130), (143, 150, 156), (150, 129, 156), (151, 155, 129), (151, 148, 155), (148, 128, 155), (149, 154, 128), (149, 146, 154), (146, 127, 154), (147, 153, 127), (147, 144, 153), (144, 126, 153), (145, 152, 126), (145, 142, 152), (142, 130, 152), (150, 151, 129), (150, 141, 151), (141, 124, 151), (148, 149, 128), (148, 140, 149), (140, 123, 149), (146, 147, 127), (146, 138, 147), (138, 122, 147), (144, 145, 126), (144, 134, 145), (134, 121, 145), (142, 143, 130), (142, 135, 143), (135, 125, 143), (136, 141, 125), (136, 139, 141), (139, 124, 141), (139, 140, 124), (139, 137, 140), (137, 123, 140), (137, 138, 123), (137, 132, 138), (132, 122, 138), (135, 136, 125), (135, 133, 136), (133, 120, 136), (132, 134, 122), (132, 133, 134), (133, 121, 134), (162, 175, 174), (163, 175, 177), (162, 174, 179), (162, 179, 181), (162, 181, 178), (163, 177, 184), (164, 176, 186), (165, 180, 188), (166, 182, 190), (167, 183, 192), (163, 184, 187), (164, 186, 189), (165, 188, 191), (166, 190, 193), (167, 192, 185), (168, 194, 199), (169, 195, 201), (170, 196, 202), (171, 197, 203), (172, 198, 200), (200, 203, 173), (200, 198, 203), (198, 171, 203), (203, 202, 173), (203, 197, 202), (197, 170, 202), (202, 201, 173), (202, 196, 201), (196, 169, 201), (201, 199, 173), (201, 195, 199), (195, 168, 199), (199, 200, 173), (199, 194, 200), (194, 172, 200), (185, 198, 172), (185, 192, 198), (192, 171, 198), (193, 197, 171), (193, 190, 197), (190, 170, 197), (191, 196, 170), (191, 188, 196), (188, 169, 196), (189, 195, 169), (189, 186, 195), (186, 168, 195), (187, 194, 168), (187, 184, 194), (184, 172, 194), (192, 193, 171), (192, 183, 193), (183, 166, 193), (190, 191, 170), (190, 182, 191), (182, 165, 191), (188, 189, 169), (188, 180, 189), (180, 164, 189), (186, 187, 168), (186, 176, 187), (176, 163, 187), (184, 185, 172), (184, 177, 185), (177, 167, 185), (178, 183, 167), (178, 181, 183), (181, 166, 183), (181, 182, 166), (181, 179, 182), (179, 165, 182), (179, 180, 165), (179, 174, 180), (174, 164, 180), (177, 178, 167), (177, 175, 178), (175, 162, 178), (174, 176, 164), (174, 175, 176), (175, 163, 176), (204, 217, 216), (205, 217, 219), (204, 216, 221), (204, 221, 223), (204, 223, 220), (205, 219, 226), (206, 218, 228), (207, 222, 230), (208, 224, 232), (209, 225, 234), (205, 226, 229), (206, 228, 231), (207, 230, 233), (208, 232, 235), (209, 234, 227), (210, 236, 241), (211, 237, 243), (212, 238, 244), (213, 239, 245), (214, 240, 242), (242, 245, 215), (242, 240, 245), (240, 213, 245), (245, 244, 215), (245, 239, 244), (239, 212, 244), (244, 243, 215), (244, 238, 243), (238, 211, 243), (243, 241, 215), (243, 237, 241), (237, 210, 241), (241, 242, 215), (241, 236, 242), (236, 214, 242), (227, 240, 214), (227, 234, 240), (234, 213, 240), (235, 239, 213), (235, 232, 239), (232, 212, 239), (233, 238, 212), (233, 230, 238), (230, 211, 238), (231, 237, 211), (231, 228, 237), (228, 210, 237), (229, 236, 210), (229, 226, 236), (226, 214, 236), (234, 235, 213), (234, 225, 235), (225, 208, 235), (232, 233, 212), (232, 224, 233), (224, 207, 233), (230, 231, 211), (230, 222, 231), (222, 206, 231), (228, 229, 210), (228, 218, 229), (218, 205, 229), (226, 227, 214), (226, 219, 227), (219, 209, 227), (220, 225, 209), (220, 223, 225), (223, 208, 225), (223, 224, 208), (223, 221, 224), (221, 207, 224), (221, 222, 207), (221, 216, 222), (216, 206, 222), (219, 220, 209), (219, 217, 220), (217, 204, 220), (216, 218, 206), (216, 217, 218), (217, 205, 218), (246, 259, 258), (247, 259, 261), (246, 258, 263), (246, 263, 265), (246, 265, 262), (247, 261, 268), (248, 260, 270), (249, 264, 272), (250, 266, 274), (251, 267, 276), (247, 268, 271), (248, 270, 273), (249, 272, 275), (250, 274, 277), (251, 276, 269), (252, 278, 283), (253, 279, 285), (254, 280, 286), (255, 281, 287), (256, 282, 284), (284, 287, 257), (284, 282, 287), (282, 255, 287), (287, 286, 257), (287, 281, 286), (281, 254, 286), (286, 285, 257), (286, 280, 285), (280, 253, 285), (285, 283, 257), (285, 279, 283), (279, 252, 283), (283, 284, 257), (283, 278, 284), (278, 256, 284), (269, 282, 256), (269, 276, 282), (276, 255, 282), (277, 281, 255), (277, 274, 281), (274, 254, 281), (275, 280, 254), (275, 272, 280), (272, 253, 280), (273, 279, 253), (273, 270, 279), (270, 252, 279), (271, 278, 252), (271, 268, 278), (268, 256, 278), (276, 277, 255), (276, 267, 277), (267, 250, 277), (274, 275, 254), (274, 266, 275), (266, 249, 275), (272, 273, 253), (272, 264, 273), (264, 248, 273), (270, 271, 252), (270, 260, 271), (260, 247, 271), (268, 269, 256), (268, 261, 269), (261, 251, 269), (262, 267, 251), (262, 265, 267), (265, 250, 267), (265, 266, 250), (265, 263, 266), (263, 249, 266), (263, 264, 249), (263, 258, 264), (258, 248, 264), (261, 262, 251), (261, 259, 262), (259, 246, 262), (258, 260, 248), (258, 259, 260), (259, 247, 260), (288, 301, 300), (289, 301, 303), (288, 300, 305), (288, 305, 307), (288, 307, 304), (289, 303, 310), (290, 302, 312), (291, 306, 314), (292, 308, 316), (293, 309, 318), (289, 310, 313), (290, 312, 315), (291, 314, 317), (292, 316, 319), (293, 318, 311), (294, 320, 325), (295, 321, 327), (296, 322, 328), (297, 323, 329), (298, 324, 326), (326, 329, 299), (326, 324, 329), (324, 297, 329), (329, 328, 299), (329, 323, 328), (323, 296, 328), (328, 327, 299), (328, 322, 327), (322, 295, 327), (327, 325, 299), (327, 321, 325), (321, 294, 325), (325, 326, 299), (325, 320, 326), (320, 298, 326), (311, 324, 298), (311, 318, 324), (318, 297, 324), (319, 323, 297), (319, 316, 323), (316, 296, 323), (317, 322, 296), (317, 314, 322), (314, 295, 322), (315, 321, 295), (315, 312, 321), (312, 294, 321), (313, 320, 294), (313, 310, 320), (310, 298, 320), (318, 319, 297), (318, 309, 319), (309, 292, 319), (316, 317, 296), (316, 308, 317), (308, 291, 317), (314, 315, 295), (314, 306, 315), (306, 290, 315), (312, 313, 294), (312, 302, 313), (302, 289, 313), (310, 311, 298), (310, 303, 311), (303, 293, 311), (304, 309, 293), (304, 307, 309), (307, 292, 309), (307, 308, 292), (307, 305, 308), (305, 291, 308), (305, 306, 291), (305, 300, 306), (300, 290, 306), (303, 304, 293), (303, 301, 304), (301, 288, 304), (300, 302, 290), (300, 301, 302), (301, 289, 302), (330, 343, 342), (331, 343, 345), (330, 342, 347), (330, 347, 349), (330, 349, 346), (331, 345, 352), (332, 344, 354), (333, 348, 356), (334, 350, 358), (335, 351, 360), (331, 352, 355), (332, 354, 357), (333, 356, 359), (334, 358, 361), (335, 360, 353), (336, 362, 367), (337, 363, 369), (338, 364, 370), (339, 365, 371), (340, 366, 368), (368, 371, 341), (368, 366, 371), (366, 339, 371), (371, 370, 341), (371, 365, 370), (365, 338, 370), (370, 369, 341), (370, 364, 369), (364, 337, 369), (369, 367, 341), (369, 363, 367), (363, 336, 367), (367, 368, 341), (367, 362, 368), (362, 340, 368), (353, 366, 340), (353, 360, 366), (360, 339, 366), (361, 365, 339), (361, 358, 365), (358, 338, 365), (359, 364, 338), (359, 356, 364), (356, 337, 364), (357, 363, 337), (357, 354, 363), (354, 336, 363), (355, 362, 336), (355, 352, 362), (352, 340, 362), (360, 361, 339), (360, 351, 361), (351, 334, 361), (358, 359, 338), (358, 350, 359), (350, 333, 359), (356, 357, 337), (356, 348, 357), (348, 332, 357), (354, 355, 336), (354, 344, 355), (344, 331, 355), (352, 353, 340), (352, 345, 353), (345, 335, 353), (346, 351, 335), (346, 349, 351), (349, 334, 351), (349, 350, 334), (349, 347, 350), (347, 333, 350), (347, 348, 333), (347, 342, 348), (342, 332, 348), (345, 346, 335), (345, 343, 346), (343, 330, 346), (342, 344, 332), (342, 343, 344), (343, 331, 344), (372, 385, 384), (373, 385, 387), (372, 384, 389), (372, 389, 391), (372, 391, 388), (373, 387, 394), (374, 386, 396), (375, 390, 398), (376, 392, 400), (377, 393, 402), (373, 394, 397), (374, 396, 399), (375, 398, 401), (376, 400, 403), (377, 402, 395), (378, 404, 409), (379, 405, 411), (380, 406, 412), (381, 407, 413), (382, 408, 410), (410, 413, 383), (410, 408, 413), (408, 381, 413), (413, 412, 383), (413, 407, 412), (407, 380, 412), (412, 411, 383), (412, 406, 411), (406, 379, 411), (411, 409, 383), (411, 405, 409), (405, 378, 409), (409, 410, 383), (409, 404, 410), (404, 382, 410), (395, 408, 382), (395, 402, 408), (402, 381, 408), (403, 407, 381), (403, 400, 407), (400, 380, 407), (401, 406, 380), (401, 398, 406), (398, 379, 406), (399, 405, 379), (399, 396, 405), (396, 378, 405), (397, 404, 378), (397, 394, 404), (394, 382, 404), (402, 403, 381), (402, 393, 403), (393, 376, 403), (400, 401, 380), (400, 392, 401), (392, 375, 401), (398, 399, 379), (398, 390, 399), (390, 374, 399), (396, 397, 378), (396, 386, 397), (386, 373, 397), (394, 395, 382), (394, 387, 395), (387, 377, 395), (388, 393, 377), (388, 391, 393), (391, 376, 393), (391, 392, 376), (391, 389, 392), (389, 375, 392), (389, 390, 375), (389, 384, 390), (384, 374, 390), (387, 388, 377), (387, 385, 388), (385, 372, 388), (384, 386, 374), (384, 385, 386), (385, 373, 386), (414, 427, 426), (415, 427, 429), (414, 426, 431), (414, 431, 433), (414, 433, 430), (415, 429, 436), (416, 428, 438), (417, 432, 440), (418, 434, 442), (419, 435, 444), (415, 436, 439), (416, 438, 441), (417, 440, 443), (418, 442, 445), (419, 444, 437), (420, 446, 451), (421, 447, 453), (422, 448, 454), (423, 449, 455), (424, 450, 452), (452, 455, 425), (452, 450, 455), (450, 423, 455), (455, 454, 425), (455, 449, 454), (449, 422, 454), (454, 453, 425), (454, 448, 453), (448, 421, 453), (453, 451, 425), (453, 447, 451), (447, 420, 451), (451, 452, 425), (451, 446, 452), (446, 424, 452), (437, 450, 424), (437, 444, 450), (444, 423, 450), (445, 449, 423), (445, 442, 449), (442, 422, 449), (443, 448, 422), (443, 440, 448), (440, 421, 448), (441, 447, 421), (441, 438, 447), (438, 420, 447), (439, 446, 420), (439, 436, 446), (436, 424, 446), (444, 445, 423), (444, 435, 445), (435, 418, 445), (442, 443, 422), (442, 434, 443), (434, 417, 443), (440, 441, 421), (440, 432, 441), (432, 416, 441), (438, 439, 420), (438, 428, 439), (428, 415, 439), (436, 437, 424), (436, 429, 437), (429, 419, 437), (430, 435, 419), (430, 433, 435), (433, 418, 435), (433, 434, 418), (433, 431, 434), (431, 417, 434), (431, 432, 417), (431, 426, 432), (426, 416, 432), (429, 430, 419), (429, 427, 430), (427, 414, 430), (426, 428, 416), (426, 427, 428), (427, 415, 428), (456, 469, 468), (457, 469, 471), (456, 468, 473), (456, 473, 475), (456, 475, 472), (457, 471, 478), (458, 470, 480), (459, 474, 482), (460, 476, 484), (461, 477, 486), (457, 478, 481), (458, 480, 483), (459, 482, 485), (460, 484, 487), (461, 486, 479), (462, 488, 493), (463, 489, 495), (464, 490, 496), (465, 491, 497), (466, 492, 494), (494, 497, 467), (494, 492, 497), (492, 465, 497), (497, 496, 467), (497, 491, 496), (491, 464, 496), (496, 495, 467), (496, 490, 495), (490, 463, 495), (495, 493, 467), (495, 489, 493), (489, 462, 493), (493, 494, 467), (493, 488, 494), (488, 466, 494), (479, 492, 466), (479, 486, 492), (486, 465, 492), (487, 491, 465), (487, 484, 491), (484, 464, 491), (485, 490, 464), (485, 482, 490), (482, 463, 490), (483, 489, 463), (483, 480, 489), (480, 462, 489), (481, 488, 462), (481, 478, 488), (478, 466, 488), (486, 487, 465), (486, 477, 487), (477, 460, 487), (484, 485, 464), (484, 476, 485), (476, 459, 485), (482, 483, 463), (482, 474, 483), (474, 458, 483), (480, 481, 462), (480, 470, 481), (470, 457, 481), (478, 479, 466), (478, 471, 479), (471, 461, 479), (472, 477, 461), (472, 475, 477), (475, 460, 477), (475, 476, 460), (475, 473, 476), (473, 459, 476), (473, 474, 459), (473, 468, 474), (468, 458, 474), (471, 472, 461), (471, 469, 472), (469, 456, 472), (468, 470, 458), (468, 469, 470), (469, 457, 470)])
_uv = me_icosphere_002.uv_layers.new(name='UVMap')
_uv.uv.foreach_set('vector', [0.252, 0.9458, 0.252, 0.9458, 0.252, 0.9458, 0.252, 0.9458, 0.252, 0.9458, 0.252, 0.9458, 0.252, 0.9458, 0.252, 0.9458, 0.252, 0.9458, 0.252, 0.9458, 0.252, 0.9458, 0.252, 0.9458, 0.252, 0.9458, 0.252, 0.9458, 0.252, 0.9458, 0.252, 0.9458, 0.252, 0.9458, 0.252, 0.9458, 0.252, 0.9458, 0.252, 0.9458, 0.252, 0.9458, 0.252, 0.9458, 0.252, 0.9458, 0.252, 0.9458, 0.252, 0.9458, 0.252, 0.9458, 0.252, 0.9458, 0.252, 0.9458, 0.252, 0.9458, 0.252, 0.9458, 0.252, 0.9458, 0.252, 0.9458, 0.252, 0.9458, 0.252, 0.9458, 0.252, 0.9458, 0.252, 0.9458, 0.252, 0.9458, 0.252, 0.9458, 0.252, 0.9458, 0.252, 0.9458, 0.252, 0.9458, 0.252, 0.9458, 0.252, 0.9458, 0.252, 0.9458, 0.252, 0.9458, 0.252, 0.9458, 0.252, 0.9458, 0.252, 0.9458, 0.252, 0.9458, 0.252, 0.9458, 0.252, 0.9458, 0.252, 0.9458, 0.252, 0.9458, 0.252, 0.9458, 0.252, 0.9458, 0.252, 0.9458, 0.252, 0.9458, 0.252, 0.9458, 0.252, 0.9458, 0.252, 0.9458, 0.252, 0.9458, 0.252, 0.9458, 0.252, 0.9458, 0.252, 0.9458, 0.252, 0.9458, 0.252, 0.9458, 0.252, 0.9458, 0.252, 0.9458, 0.252, 0.9458, 0.252, 0.9458, 0.252, 0.9458, 0.252, 0.9458, 0.252, 0.9458, 0.252, 0.9458, 0.252, 0.9458, 0.252, 0.9458, 0.252, 0.9458, 0.252, 0.9458, 0.252, 0.9458, 0.252, 0.9458, 0.252, 0.9458, 0.252, 0.9458, 0.252, 0.9458, 0.252, 0.9458, 0.252, 0.9458, 0.252, 0.9458, 0.252, 0.9458, 0.252, 0.9458, 0.252, 0.9458, 0.252, 0.9458, 0.252, 0.9458, 0.252, 0.9458, 0.252, 0.9458, 0.252, 0.9458, 0.252, 0.9458, 0.252, 0.9458, 0.252, 0.9458, 0.252, 0.9458, 0.252, 0.9458, 0.252, 0.9458, 0.252, 0.9458, 0.252, 0.9458, 0.252, 0.9458, 0.252, 0.9458, 0.252, 0.9458, 0.252, 0.9458, 0.252, 0.9458, 0.252, 0.9458, 0.252, 0.9458, 0.252, 0.9458, 0.252, 0.9458, 0.252, 0.9458, 0.252, 0.9458, 0.252, 0.9458, 0.252, 0.9458, 0.252, 0.9458, 0.252, 0.9458, 0.252, 0.9458, 0.252, 0.9458, 0.252, 0.9458, 0.252, 0.9458, 0.252, 0.9458, 0.252, 0.9458, 0.252, 0.9458, 0.252, 0.9458, 0.252, 0.9458, 0.252, 0.9458, 0.252, 0.9458, 0.252, 0.9458, 0.252, 0.9458, 0.252, 0.9458, 0.252, 0.9458, 0.252, 0.9458, 0.252, 0.9458, 0.252, 0.9458, 0.252, 0.9458, 0.252, 0.9458, 0.252, 0.9458, 0.252, 0.9458, 0.252, 0.9458, 0.252, 0.9458, 0.252, 0.9458, 0.252, 0.9458, 0.252, 0.9458, 0.252, 0.9458, 0.252, 0.9458, 0.252, 0.9458, 0.252, 0.9458, 0.252, 0.9458, 0.252, 0.9458, 0.252, 0.9458, 0.252, 0.9458, 0.252, 0.9458, 0.252, 0.9458, 0.252, 0.9458, 0.252, 0.9458, 0.252, 0.9458, 0.252, 0.9458, 0.252, 0.9458, 0.252, 0.9458, 0.252, 0.9458, 0.252, 0.9458, 0.252, 0.9458, 0.252, 0.9458, 0.252, 0.9458, 0.252, 0.9458, 0.252, 0.9458, 0.252, 0.9458, 0.252, 0.9458, 0.252, 0.9458, 0.252, 0.9458, 0.252, 0.9458, 0.252, 0.9458, 0.252, 0.9458, 0.252, 0.9458, 0.252, 0.9458, 0.252, 0.9458, 0.252, 0.9458, 0.252, 0.9458, 0.252, 0.9458, 0.252, 0.9458, 0.252, 0.9458, 0.252, 0.9458, 0.252, 0.9458, 0.252, 0.9458, 0.252, 0.9458, 0.252, 0.9458, 0.252, 0.9458, 0.252, 0.9458, 0.252, 0.9458, 0.3473, 0.145, 0.3473, 0.1451, 0.3472, 0.145, 0.3473, 0.1452, 0.3473, 0.1451, 0.3473, 0.1451, 0.3503, 0.1454, 0.3503, 0.1454, 0.3502, 0.1454, 0.3503, 0.1454, 0.3502, 0.1454, 0.3503, 0.1453, 0.3486, 0.1455, 0.3486, 0.1454, 0.3486, 0.1454, 0.3473, 0.1452, 0.3473, 0.1451, 0.3473, 0.1453, 0.3484, 0.1453, 0.3484, 0.1453, 0.3484, 0.1452, 0.3477, 0.1451, 0.3478, 0.145, 0.3478, 0.1452, 0.3485, 0.1453, 0.3485, 0.1453, 0.3485, 0.1452, 0.3487, 0.1453, 0.3486, 0.1453, 0.3486, 0.1452, 0.3473, 0.1452, 0.3473, 0.1453, 0.3472, 0.1453, 0.3484, 0.1453, 0.3484, 0.1452, 0.3485, 0.1452, 0.3477, 0.1451, 0.3478, 0.1452, 0.3477, 0.1452, 0.3485, 0.1453, 0.3485, 0.1452, 0.3486, 0.1452, 0.3474, 0.1451, 0.3474, 0.1452, 0.3474, 0.1453, 0.3559, 0.1455, 0.3559, 0.1454, 0.3559, 0.1455, 0.3485, 0.1451, 0.3485, 0.145, 0.3485, 0.145, 0.3477, 0.1453, 0.3478, 0.1453, 0.3477, 0.1454, 0.3486, 0.1451, 0.3485, 0.1451, 0.3486, 0.145, 0.3559, 0.1453, 0.3559, 0.1453, 0.3559, 0.1454, 0.3559, 0.1454, 0.356, 0.1453, 0.356, 0.1454, 0.3559, 0.1454, 0.3559, 0.1453, 0.356, 0.1453, 0.3487, 0.145, 0.3486, 0.1451, 0.3486, 0.145, 0.3477, 0.1454, 0.3477, 0.1454, 0.3478, 0.1455, 0.3477, 0.1454, 0.3477, 0.1453, 0.3477, 0.1454, 0.3477, 0.1453, 0.3477, 0.1453, 0.3477, 0.1454, 0.3477, 0.1454, 0.3478, 0.1454, 0.3478, 0.1455, 0.3477, 0.1454, 0.3478, 0.1453, 0.3478, 0.1454, 0.3478, 0.1453, 0.3478, 0.1453, 0.3478, 0.1454, 0.356, 0.1455, 0.3559, 0.1455, 0.356, 0.1454, 0.3485, 0.145, 0.3485, 0.145, 0.3484, 0.145, 0.3485, 0.145, 0.3484, 0.1451, 0.3484, 0.145, 0.3559, 0.1455, 0.3559, 0.1454, 0.356, 0.1454, 0.3559, 0.1455, 0.3559, 0.1454, 0.3559, 0.1454, 0.3559, 0.1454, 0.3559, 0.1453, 0.3559, 0.1454, 0.3474, 0.1453, 0.3474, 0.1454, 0.3474, 0.1454, 0.3474, 0.1453, 0.3474, 0.1452, 0.3474, 0.1454, 0.3486, 0.1452, 0.3486, 0.1451, 0.3487, 0.145, 0.3486, 0.1452, 0.3485, 0.1451, 0.3486, 0.1451, 0.3486, 0.1452, 0.3485, 0.1452, 0.3485, 0.1451, 0.3477, 0.1452, 0.3477, 0.1453, 0.3477, 0.1453, 0.3477, 0.1452, 0.3478, 0.1453, 0.3477, 0.1453, 0.3477, 0.1452, 0.3478, 0.1452, 0.3478, 0.1453, 0.3478, 0.1452, 0.3478, 0.1453, 0.3478, 0.1453, 0.3485, 0.1452, 0.3485, 0.145, 0.3485, 0.1451, 0.3485, 0.1452, 0.3484, 0.1452, 0.3485, 0.145, 0.3484, 0.1452, 0.3484, 0.1451, 0.3485, 0.145, 0.3472, 0.1453, 0.3473, 0.1454, 0.3472, 0.1454, 0.3472, 0.1453, 0.3473, 0.1453, 0.3473, 0.1454, 0.3473, 0.1453, 0.3474, 0.1454, 0.3473, 0.1454, 0.3486, 0.1452, 0.3486, 0.1452, 0.3486, 0.1451, 0.3486, 0.1452, 0.3486, 0.1453, 0.3486, 0.1452, 0.3486, 0.1453, 0.3485, 0.1453, 0.3486, 0.1452, 0.3477, 0.1452, 0.3477, 0.1452, 0.3477, 0.1453, 0.3477, 0.1452, 0.3477, 0.145, 0.3477, 0.1452, 0.3477, 0.145, 0.3477, 0.1451, 0.3477, 0.1452, 0.3478, 0.1452, 0.3478, 0.1451, 0.3478, 0.1453, 0.3478, 0.1452, 0.3478, 0.145, 0.3478, 0.1451, 0.3485, 0.1453, 0.3484, 0.1453, 0.3485, 0.1452, 0.3484, 0.1452, 0.3483, 0.1452, 0.3484, 0.1451, 0.3484, 0.1452, 0.3484, 0.1453, 0.3483, 0.1452, 0.3484, 0.1453, 0.3483, 0.1453, 0.3483, 0.1452, 0.3473, 0.1453, 0.3474, 0.1453, 0.3474, 0.1454, 0.3473, 0.1453, 0.3473, 0.1451, 0.3474, 0.1453, 0.3473, 0.1451, 0.3474, 0.1451, 0.3474, 0.1453, 0.3486, 0.1454, 0.3486, 0.1453, 0.3487, 0.1453, 0.3486, 0.1454, 0.3486, 0.1454, 0.3486, 0.1453, 0.3486, 0.1454, 0.3485, 0.1453, 0.3486, 0.1453, 0.3486, 0.1454, 0.3485, 0.1453, 0.3485, 0.1453, 0.3503, 0.1453, 0.3502, 0.1454, 0.3502, 0.1453, 0.3477, 0.145, 0.3477, 0.1451, 0.3477, 0.145, 0.3477, 0.145, 0.3478, 0.145, 0.3477, 0.1451, 0.3502, 0.1454, 0.3503, 0.1454, 0.3502, 0.1454, 0.3484, 0.1454, 0.3484, 0.1453, 0.3485, 0.1453, 0.3473, 0.1451, 0.3473, 0.1451, 0.3474, 0.1451, 0.3473, 0.1451, 0.3473, 0.1451, 0.3473, 0.1451, 0.3473, 0.1451, 0.3473, 0.145, 0.3473, 0.1451, 0.3484, 0.1454, 0.3484, 0.1453, 0.3484, 0.1453, 0.3472, 0.145, 0.3473, 0.1451, 0.3472, 0.1452, 0.3484, 0.1454, 0.3483, 0.1453, 0.3484, 0.1453, 0.3489, 0.143, 0.349, 0.1431, 0.3488, 0.1431, 0.3564, 0.1448, 0.3564, 0.1451, 0.3562, 0.1449, 0.3489, 0.1384, 0.3488, 0.1382, 0.349, 0.1383, 0.3564, 0.1452, 0.3564, 0.1454, 0.3562, 0.1454, 0.3564, 0.1452, 0.3562, 0.1454, 0.3562, 0.1451, 0.3546, 0.1442, 0.3549, 0.1441, 0.3548, 0.1444, 0.3487, 0.1434, 0.349, 0.1433, 0.3488, 0.1437, 0.349, 0.1379, 0.3489, 0.138, 0.3489, 0.1377, 0.3489, 0.1417, 0.3487, 0.1417, 0.3489, 0.1414, 0.3492, 0.1418, 0.349, 0.1418, 0.3492, 0.1415, 0.3546, 0.1442, 0.3548, 0.1444, 0.3546, 0.1445, 0.3487, 0.1434, 0.3488, 0.1437, 0.3487, 0.1437, 0.349, 0.1379, 0.3489, 0.1377, 0.3491, 0.1377, 0.3489, 0.1417, 0.3489, 0.1414, 0.349, 0.1414, 0.355, 0.1442, 0.3551, 0.1444, 0.3549, 0.1445, 0.3489, 0.144, 0.3491, 0.1441, 0.349, 0.1442, 0.3487, 0.144, 0.3488, 0.144, 0.3488, 0.1443, 0.3456, 0.145, 0.3458, 0.1451, 0.3456, 0.1452, 0.3492, 0.1411, 0.349, 0.1411, 0.3491, 0.1409, 0.3548, 0.1448, 0.355, 0.1448, 0.3548, 0.145, 0.3456, 0.1456, 0.3455, 0.1454, 0.3457, 0.1454, 0.3548, 0.145, 0.355, 0.1448, 0.3549, 0.145, 0.355, 0.1448, 0.3551, 0.1448, 0.3549, 0.145, 0.3455, 0.1454, 0.3456, 0.1452, 0.3457, 0.1454, 0.3491, 0.1409, 0.349, 0.1411, 0.3489, 0.1409, 0.349, 0.1411, 0.3488, 0.1411, 0.3489, 0.1409, 0.3456, 0.1452, 0.3458, 0.1453, 0.3457, 0.1454, 0.3456, 0.1452, 0.3458, 0.1451, 0.3458, 0.1453, 0.349, 0.1374, 0.3488, 0.1374, 0.3488, 0.1371, 0.3458, 0.1453, 0.3458, 0.1455, 0.3457, 0.1454, 0.3488, 0.1443, 0.3488, 0.144, 0.349, 0.1442, 0.3488, 0.144, 0.3489, 0.144, 0.349, 0.1442, 0.3458, 0.1455, 0.3456, 0.1456, 0.3457, 0.1454, 0.3546, 0.145, 0.3546, 0.1449, 0.3548, 0.145, 0.3546, 0.1449, 0.3548, 0.1448, 0.3548, 0.145, 0.3549, 0.1445, 0.355, 0.1448, 0.3548, 0.1448, 0.3549, 0.1445, 0.3551, 0.1444, 0.355, 0.1448, 0.3551, 0.1444, 0.3551, 0.1448, 0.355, 0.1448, 0.349, 0.1414, 0.349, 0.1411, 0.3492, 0.1411, 0.349, 0.1414, 0.3489, 0.1414, 0.349, 0.1411, 0.3489, 0.1414, 0.3488, 0.1411, 0.349, 0.1411, 0.3491, 0.1377, 0.349, 0.1374, 0.3491, 0.1374, 0.3491, 0.1377, 0.3489, 0.1377, 0.349, 0.1374, 0.3489, 0.1377, 0.3488, 0.1374, 0.349, 0.1374, 0.3487, 0.1437, 0.3488, 0.144, 0.3487, 0.144, 0.3487, 0.1437, 0.3488, 0.1437, 0.3488, 0.144, 0.3488, 0.1437, 0.3489, 0.144, 0.3488, 0.144, 0.349, 0.1437, 0.3491, 0.1441, 0.3489, 0.144, 0.3546, 0.1445, 0.3548, 0.1444, 0.3546, 0.1449, 0.3548, 0.1444, 0.3548, 0.1448, 0.3546, 0.1449, 0.3492, 0.1415, 0.349, 0.1414, 0.3492, 0.1411, 0.3492, 0.1415, 0.349, 0.1418, 0.349, 0.1414, 0.349, 0.1418, 0.3489, 0.1417, 0.349, 0.1414, 0.3489, 0.1414, 0.3487, 0.1413, 0.3488, 0.1411, 0.3489, 0.1414, 0.3487, 0.1417, 0.3487, 0.1413, 0.3491, 0.1381, 0.349, 0.1379, 0.3491, 0.1377, 0.3489, 0.1377, 0.3487, 0.1376, 0.3488, 0.1374, 0.3489, 0.1377, 0.3489, 0.138, 0.3487, 0.1376, 0.3489, 0.138, 0.3487, 0.1379, 0.3487, 0.1376, 0.3488, 0.1437, 0.349, 0.1437, 0.3489, 0.144, 0.3488, 0.1437, 0.349, 0.1433, 0.349, 0.1437, 0.349, 0.1433, 0.3491, 0.1434, 0.349, 0.1437, 0.3548, 0.1444, 0.3549, 0.1445, 0.3548, 0.1448, 0.3548, 0.1444, 0.3549, 0.1441, 0.3549, 0.1445, 0.3549, 0.1441, 0.355, 0.1442, 0.3549, 0.1445, 0.3562, 0.1451, 0.356, 0.1452, 0.356, 0.145, 0.3562, 0.1451, 0.3562, 0.1454, 0.356, 0.1452, 0.3488, 0.1419, 0.3489, 0.1417, 0.349, 0.1418, 0.3488, 0.1419, 0.3487, 0.1417, 0.3489, 0.1417, 0.3491, 0.1383, 0.349, 0.1383, 0.3491, 0.1381, 0.349, 0.1383, 0.349, 0.1379, 0.3491, 0.1381, 0.349, 0.1383, 0.3489, 0.138, 0.349, 0.1379, 0.349, 0.1383, 0.3488, 0.1382, 0.3489, 0.138, 0.3488, 0.1382, 0.3487, 0.1379, 0.3489, 0.138, 0.3562, 0.1449, 0.3562, 0.1451, 0.356, 0.145, 0.3562, 0.1449, 0.3564, 0.1451, 0.3562, 0.1451, 0.3564, 0.1451, 0.3564, 0.1452, 0.3562, 0.1451, 0.3488, 0.1431, 0.349, 0.1433, 0.3487, 0.1434, 0.3488, 0.1431, 0.349, 0.1431, 0.349, 0.1433, 0.349, 0.1431, 0.3491, 0.1434, 0.349, 0.1433, 0.3494, 0.1451, 0.3493, 0.1451, 0.3494, 0.1451, 0.3438, 0.1453, 0.3438, 0.1451, 0.3439, 0.1452, 0.3494, 0.1451, 0.3494, 0.1451, 0.3495, 0.1452, 0.3494, 0.1451, 0.3495, 0.1452, 0.3494, 0.1453, 0.3494, 0.1451, 0.3494, 0.1453, 0.3493, 0.1452, 0.3438, 0.1453, 0.3439, 0.1452, 0.344, 0.1453, 0.3493, 0.1391, 0.3492, 0.1392, 0.3492, 0.139, 0.3493, 0.1377, 0.3492, 0.1377, 0.3491, 0.1375, 0.3434, 0.1451, 0.3435, 0.1451, 0.3434, 0.1453, 0.3433, 0.145, 0.3434, 0.145, 0.3432, 0.1451, 0.3438, 0.1453, 0.344, 0.1453, 0.3439, 0.1454, 0.3493, 0.1391, 0.3492, 0.139, 0.3493, 0.1389, 0.3493, 0.1377, 0.3491, 0.1375, 0.3493, 0.1375, 0.3434, 0.1451, 0.3434, 0.1453, 0.3433, 0.1453, 0.3433, 0.145, 0.3432, 0.1451, 0.3431, 0.1451, 0.3481, 0.1453, 0.3481, 0.1452, 0.3482, 0.1453, 0.3494, 0.1388, 0.3492, 0.1388, 0.3493, 0.1386, 0.3493, 0.1374, 0.3492, 0.1374, 0.3493, 0.1372, 0.3431, 0.1454, 0.3432, 0.1454, 0.3431, 0.1455, 0.3481, 0.1451, 0.3482, 0.145, 0.3482, 0.1452, 0.3482, 0.1452, 0.3483, 0.1451, 0.3483, 0.1453, 0.3482, 0.1452, 0.3482, 0.145, 0.3483, 0.1451, 0.3482, 0.145, 0.3483, 0.145, 0.3483, 0.1451, 0.3494, 0.1372, 0.3493, 0.1372, 0.3493, 0.1371, 0.3494, 0.1372, 0.3494, 0.1373, 0.3493, 0.1372, 0.3494, 0.1373, 0.3493, 0.1374, 0.3493, 0.1372, 0.3493, 0.1372, 0.3492, 0.1371, 0.3493, 0.1371, 0.3493, 0.1372, 0.3492, 0.1374, 0.3492, 0.1371, 0.3492, 0.1374, 0.3491, 0.1373, 0.3492, 0.1371, 0.3483, 0.1453, 0.3482, 0.1453, 0.3483, 0.1453, 0.3493, 0.1386, 0.3492, 0.1388, 0.3492, 0.1386, 0.3492, 0.1388, 0.3492, 0.1388, 0.3492, 0.1386, 0.3482, 0.1453, 0.3482, 0.1452, 0.3483, 0.1453, 0.3482, 0.1453, 0.3481, 0.1452, 0.3482, 0.1452, 0.3481, 0.1452, 0.3481, 0.1451, 0.3482, 0.1452, 0.3481, 0.145, 0.3482, 0.145, 0.3481, 0.1451, 0.3431, 0.1451, 0.3432, 0.1451, 0.3431, 0.1453, 0.3432, 0.1451, 0.3431, 0.1454, 0.3431, 0.1453, 0.3433, 0.1453, 0.3432, 0.1454, 0.3431, 0.1454, 0.3433, 0.1453, 0.3434, 0.1453, 0.3432, 0.1454, 0.3434, 0.1453, 0.3433, 0.1455, 0.3432, 0.1454, 0.3493, 0.1375, 0.3492, 0.1374, 0.3493, 0.1374, 0.3493, 0.1375, 0.3491, 0.1375, 0.3492, 0.1374, 0.3491, 0.1375, 0.3491, 0.1373, 0.3492, 0.1374, 0.3493, 0.1389, 0.3492, 0.1388, 0.3494, 0.1388, 0.3493, 0.1389, 0.3492, 0.139, 0.3492, 0.1388, 0.3492, 0.139, 0.3492, 0.1388, 0.3492, 0.1388, 0.3439, 0.1454, 0.344, 0.1456, 0.3439, 0.1456, 0.3439, 0.1454, 0.344, 0.1453, 0.344, 0.1456, 0.344, 0.1453, 0.3441, 0.1456, 0.344, 0.1456, 0.3432, 0.1451, 0.3433, 0.1453, 0.3431, 0.1454, 0.3432, 0.1451, 0.3434, 0.145, 0.3433, 0.1453, 0.3434, 0.145, 0.3434, 0.1451, 0.3433, 0.1453, 0.3494, 0.1375, 0.3493, 0.1375, 0.3493, 0.1374, 0.3494, 0.1375, 0.3493, 0.1377, 0.3493, 0.1375, 0.3493, 0.1377, 0.3493, 0.1377, 0.3493, 0.1375, 0.3494, 0.139, 0.3493, 0.1389, 0.3494, 0.1388, 0.3494, 0.139, 0.3494, 0.1391, 0.3493, 0.1389, 0.3494, 0.1391, 0.3493, 0.1391, 0.3493, 0.1389, 0.3492, 0.139, 0.3491, 0.139, 0.3492, 0.1388, 0.3492, 0.139, 0.3492, 0.1392, 0.3491, 0.139, 0.3492, 0.1392, 0.3492, 0.1391, 0.3491, 0.139, 0.344, 0.1453, 0.3441, 0.1454, 0.3441, 0.1456, 0.344, 0.1453, 0.3439, 0.1452, 0.3441, 0.1454, 0.3439, 0.1452, 0.344, 0.1451, 0.3441, 0.1454, 0.3439, 0.145, 0.3441, 0.1451, 0.344, 0.1451, 0.3493, 0.1452, 0.3494, 0.1453, 0.3493, 0.1453, 0.3435, 0.145, 0.3434, 0.1451, 0.3434, 0.145, 0.3435, 0.145, 0.3435, 0.1451, 0.3434, 0.1451, 0.3494, 0.1453, 0.3495, 0.1452, 0.3495, 0.1453, 0.3492, 0.1379, 0.3493, 0.1377, 0.3493, 0.1377, 0.3492, 0.1379, 0.3492, 0.1377, 0.3493, 0.1377, 0.3494, 0.1393, 0.3493, 0.1393, 0.3494, 0.1391, 0.3493, 0.1393, 0.3493, 0.1391, 0.3494, 0.1391, 0.3439, 0.1452, 0.3439, 0.145, 0.344, 0.1451, 0.3439, 0.1452, 0.3438, 0.1451, 0.3439, 0.145, 0.3438, 0.1451, 0.3438, 0.145, 0.3439, 0.145, 0.3493, 0.1393, 0.3492, 0.1392, 0.3493, 0.1391, 0.3493, 0.1393, 0.3492, 0.1393, 0.3492, 0.1392, 0.3438, 0.1451, 0.3438, 0.1453, 0.3438, 0.1452, 0.3565, 0.1446, 0.3564, 0.1446, 0.3565, 0.1446, 0.3549, 0.1452, 0.3549, 0.1451, 0.355, 0.1452, 0.3565, 0.1446, 0.3565, 0.1446, 0.3565, 0.1447, 0.3565, 0.1446, 0.3565, 0.1447, 0.3565, 0.1447, 0.3565, 0.1446, 0.3565, 0.1447, 0.3564, 0.1447, 0.3549, 0.1452, 0.355, 0.1452, 0.355, 0.1453, 0.3548, 0.1454, 0.3548, 0.1454, 0.3548, 0.1453, 0.3546, 0.1454, 0.3546, 0.1454, 0.3546, 0.1453, 0.3494, 0.1417, 0.3494, 0.1417, 0.3493, 0.1418, 0.3493, 0.1416, 0.3493, 0.1416, 0.3492, 0.1417, 0.3549, 0.1452, 0.355, 0.1453, 0.3549, 0.1453, 0.3548, 0.1454, 0.3548, 0.1453, 0.3548, 0.1453, 0.3546, 0.1454, 0.3546, 0.1453, 0.3546, 0.1453, 0.3494, 0.1417, 0.3493, 0.1418, 0.3493, 0.1418, 0.3493, 0.1416, 0.3492, 0.1417, 0.3492, 0.1417, 0.3497, 0.1455, 0.3497, 0.1455, 0.3497, 0.1455, 0.3548, 0.1452, 0.3548, 0.1452, 0.3548, 0.145, 0.3547, 0.1452, 0.3546, 0.1452, 0.3547, 0.1451, 0.3492, 0.1418, 0.3492, 0.1419, 0.3492, 0.1419, 0.3497, 0.1454, 0.3497, 0.1453, 0.3497, 0.1454, 0.3497, 0.1454, 0.3498, 0.1454, 0.3498, 0.1455, 0.3497, 0.1454, 0.3497, 0.1453, 0.3498, 0.1454, 0.3497, 0.1453, 0.3498, 0.1453, 0.3498, 0.1454, 0.3547, 0.1451, 0.3547, 0.1451, 0.3546, 0.145, 0.3547, 0.1451, 0.3547, 0.1452, 0.3547, 0.1451, 0.3547, 0.1452, 0.3547, 0.1452, 0.3547, 0.1451, 0.3547, 0.1451, 0.3546, 0.1451, 0.3546, 0.145, 0.3547, 0.1451, 0.3546, 0.1452, 0.3546, 0.1451, 0.3546, 0.1452, 0.3546, 0.1452, 0.3546, 0.1451, 0.3498, 0.1455, 0.3497, 0.1455, 0.3498, 0.1455, 0.3548, 0.145, 0.3548, 0.1452, 0.3547, 0.1451, 0.3548, 0.1452, 0.3547, 0.1452, 0.3547, 0.1451, 0.3497, 0.1455, 0.3497, 0.1454, 0.3498, 0.1455, 0.3497, 0.1455, 0.3497, 0.1455, 0.3497, 0.1454, 0.3497, 0.1455, 0.3497, 0.1454, 0.3497, 0.1454, 0.3497, 0.1453, 0.3497, 0.1453, 0.3497, 0.1454, 0.3492, 0.1417, 0.3492, 0.1417, 0.3492, 0.1418, 0.3492, 0.1417, 0.3492, 0.1418, 0.3492, 0.1418, 0.3493, 0.1418, 0.3492, 0.1419, 0.3492, 0.1418, 0.3493, 0.1418, 0.3493, 0.1418, 0.3492, 0.1419, 0.3493, 0.1418, 0.3493, 0.1419, 0.3492, 0.1419, 0.3546, 0.1453, 0.3546, 0.1452, 0.3547, 0.1452, 0.3546, 0.1453, 0.3546, 0.1453, 0.3546, 0.1452, 0.3546, 0.1453, 0.3546, 0.1452, 0.3546, 0.1452, 0.3548, 0.1453, 0.3548, 0.1452, 0.3548, 0.1452, 0.3548, 0.1453, 0.3548, 0.1453, 0.3548, 0.1452, 0.3548, 0.1453, 0.3547, 0.1452, 0.3548, 0.1452, 0.3549, 0.1453, 0.355, 0.1454, 0.3549, 0.1454, 0.3549, 0.1453, 0.355, 0.1453, 0.355, 0.1454, 0.355, 0.1453, 0.355, 0.1454, 0.355, 0.1454, 0.3492, 0.1417, 0.3493, 0.1418, 0.3492, 0.1418, 0.3492, 0.1417, 0.3493, 0.1416, 0.3493, 0.1418, 0.3493, 0.1416, 0.3494, 0.1417, 0.3493, 0.1418, 0.3547, 0.1453, 0.3546, 0.1453, 0.3547, 0.1452, 0.3547, 0.1453, 0.3547, 0.1454, 0.3546, 0.1453, 0.3547, 0.1454, 0.3546, 0.1454, 0.3546, 0.1453, 0.3549, 0.1453, 0.3548, 0.1453, 0.3548, 0.1452, 0.3549, 0.1453, 0.3549, 0.1454, 0.3548, 0.1453, 0.3549, 0.1454, 0.3548, 0.1454, 0.3548, 0.1453, 0.3548, 0.1453, 0.3547, 0.1453, 0.3547, 0.1452, 0.3548, 0.1453, 0.3548, 0.1454, 0.3547, 0.1453, 0.3548, 0.1454, 0.3547, 0.1454, 0.3547, 0.1453, 0.355, 0.1453, 0.355, 0.1453, 0.355, 0.1454, 0.355, 0.1453, 0.355, 0.1452, 0.355, 0.1453, 0.355, 0.1452, 0.355, 0.1451, 0.355, 0.1453, 0.355, 0.1451, 0.355, 0.1451, 0.355, 0.1451, 0.3564, 0.1447, 0.3565, 0.1447, 0.3564, 0.1448, 0.3494, 0.1416, 0.3494, 0.1417, 0.3493, 0.1416, 0.3494, 0.1416, 0.3494, 0.1417, 0.3494, 0.1417, 0.3565, 0.1447, 0.3565, 0.1447, 0.3565, 0.1448, 0.3546, 0.1455, 0.3546, 0.1454, 0.3547, 0.1454, 0.3546, 0.1455, 0.3546, 0.1454, 0.3546, 0.1454, 0.3549, 0.1455, 0.3548, 0.1455, 0.3549, 0.1454, 0.3548, 0.1455, 0.3548, 0.1454, 0.3549, 0.1454, 0.355, 0.1452, 0.355, 0.1451, 0.355, 0.1451, 0.355, 0.1452, 0.3549, 0.1451, 0.355, 0.1451, 0.3549, 0.1451, 0.3549, 0.145, 0.355, 0.1451, 0.3548, 0.1455, 0.3548, 0.1454, 0.3548, 0.1454, 0.3548, 0.1455, 0.3548, 0.1455, 0.3548, 0.1454, 0.3549, 0.1451, 0.3549, 0.1452, 0.3549, 0.1452, 0.3471, 0.1451, 0.347, 0.1452, 0.347, 0.145, 0.3554, 0.1449, 0.3554, 0.1451, 0.3553, 0.1449, 0.3471, 0.1451, 0.347, 0.145, 0.3472, 0.145, 0.3471, 0.1451, 0.3472, 0.145, 0.3472, 0.1452, 0.3471, 0.1451, 0.3472, 0.1452, 0.3471, 0.1453, 0.3554, 0.1449, 0.3553, 0.1449, 0.3553, 0.1448, 0.3492, 0.1444, 0.3494, 0.1444, 0.3493, 0.1446, 0.3557, 0.1451, 0.3558, 0.145, 0.3558, 0.1452, 0.3559, 0.1443, 0.356, 0.1443, 0.3558, 0.1445, 0.3557, 0.1441, 0.3558, 0.1442, 0.3557, 0.1443, 0.3554, 0.1449, 0.3553, 0.1448, 0.3555, 0.1446, 0.3492, 0.1444, 0.3493, 0.1446, 0.3492, 0.1446, 0.3557, 0.1451, 0.3558, 0.1452, 0.3557, 0.1453, 0.3559, 0.1443, 0.3558, 0.1445, 0.3557, 0.1445, 0.3557, 0.1441, 0.3557, 0.1443, 0.3555, 0.1443, 0.3555, 0.1444, 0.3554, 0.1443, 0.3554, 0.1442, 0.3491, 0.1448, 0.3492, 0.1448, 0.3491, 0.1451, 0.3494, 0.1393, 0.3495, 0.1395, 0.3493, 0.1394, 0.3555, 0.1446, 0.3557, 0.1447, 0.3555, 0.1448, 0.3553, 0.1444, 0.3551, 0.1445, 0.3552, 0.1443, 0.3552, 0.1443, 0.3552, 0.1443, 0.3553, 0.1441, 0.3552, 0.1443, 0.3551, 0.1445, 0.3552, 0.1443, 0.3551, 0.1445, 0.3551, 0.1444, 0.3552, 0.1443, 0.3491, 0.1394, 0.3493, 0.1394, 0.3491, 0.1395, 0.3491, 0.1394, 0.3493, 0.1393, 0.3493, 0.1394, 0.3493, 0.1393, 0.3494, 0.1393, 0.3493, 0.1394, 0.3493, 0.1394, 0.3492, 0.1396, 0.3491, 0.1395, 0.3493, 0.1394, 0.3495, 0.1395, 0.3492, 0.1396, 0.3495, 0.1395, 0.3494, 0.1397, 0.3492, 0.1396, 0.3492, 0.1396, 0.3492, 0.1397, 0.3491, 0.1395, 0.3491, 0.1451, 0.3492, 0.1448, 0.3492, 0.145, 0.3492, 0.1448, 0.3493, 0.1448, 0.3492, 0.145, 0.3554, 0.1442, 0.3552, 0.1443, 0.3553, 0.1441, 0.3554, 0.1442, 0.3554, 0.1443, 0.3552, 0.1443, 0.3554, 0.1443, 0.3553, 0.1444, 0.3552, 0.1443, 0.3552, 0.1447, 0.3551, 0.1445, 0.3553, 0.1444, 0.3555, 0.1443, 0.3557, 0.1443, 0.3555, 0.1446, 0.3551, 0.1447, 0.3551, 0.1444, 0.3551, 0.1445, 0.3557, 0.1445, 0.3557, 0.1447, 0.3555, 0.1446, 0.3557, 0.1445, 0.3558, 0.1445, 0.3557, 0.1447, 0.3558, 0.1445, 0.3558, 0.1448, 0.3557, 0.1447, 0.3557, 0.1453, 0.3557, 0.1455, 0.3556, 0.1455, 0.3557, 0.1453, 0.3558, 0.1452, 0.3557, 0.1455, 0.3558, 0.1452, 0.3559, 0.1455, 0.3557, 0.1455, 0.3492, 0.1446, 0.3492, 0.1448, 0.3491, 0.1448, 0.3492, 0.1446, 0.3493, 0.1446, 0.3492, 0.1448, 0.3493, 0.1446, 0.3493, 0.1448, 0.3492, 0.1448, 0.3555, 0.1446, 0.3554, 0.1443, 0.3555, 0.1444, 0.3555, 0.1446, 0.3553, 0.1448, 0.3554, 0.1443, 0.3553, 0.1448, 0.3553, 0.1444, 0.3554, 0.1443, 0.3557, 0.1443, 0.3557, 0.1445, 0.3555, 0.1446, 0.3557, 0.1443, 0.3558, 0.1442, 0.3557, 0.1445, 0.3558, 0.1442, 0.3559, 0.1443, 0.3557, 0.1445, 0.3555, 0.1452, 0.3557, 0.1453, 0.3556, 0.1455, 0.3555, 0.1452, 0.3556, 0.145, 0.3557, 0.1453, 0.3556, 0.145, 0.3557, 0.1451, 0.3557, 0.1453, 0.3491, 0.1445, 0.3492, 0.1446, 0.3491, 0.1448, 0.3491, 0.1445, 0.3491, 0.1443, 0.3492, 0.1446, 0.3491, 0.1443, 0.3492, 0.1444, 0.3492, 0.1446, 0.3493, 0.1446, 0.3494, 0.1447, 0.3493, 0.1448, 0.3493, 0.1446, 0.3494, 0.1444, 0.3494, 0.1447, 0.3555, 0.1449, 0.3554, 0.1449, 0.3555, 0.1446, 0.3553, 0.1448, 0.3552, 0.1447, 0.3553, 0.1444, 0.3553, 0.1448, 0.3553, 0.1449, 0.3552, 0.1447, 0.3553, 0.1449, 0.3552, 0.1449, 0.3552, 0.1447, 0.3471, 0.1453, 0.3472, 0.1454, 0.3471, 0.1454, 0.3471, 0.1453, 0.3472, 0.1452, 0.3472, 0.1454, 0.356, 0.1441, 0.3559, 0.1443, 0.3558, 0.1442, 0.356, 0.1441, 0.356, 0.1443, 0.3559, 0.1443, 0.3556, 0.1448, 0.3557, 0.1448, 0.3556, 0.145, 0.3557, 0.1448, 0.3557, 0.1451, 0.3556, 0.145, 0.3557, 0.1448, 0.3558, 0.145, 0.3557, 0.1451, 0.3557, 0.1448, 0.3559, 0.1448, 0.3558, 0.145, 0.3493, 0.1442, 0.3492, 0.1444, 0.3491, 0.1443, 0.347, 0.1453, 0.3471, 0.1453, 0.3471, 0.1454, 0.347, 0.1453, 0.347, 0.1452, 0.3471, 0.1453, 0.347, 0.1452, 0.3471, 0.1451, 0.3471, 0.1453, 0.3493, 0.1442, 0.3494, 0.1444, 0.3492, 0.1444, 0.3493, 0.1442, 0.3494, 0.1442, 0.3494, 0.1444, 0.3554, 0.1451, 0.3554, 0.1449, 0.3555, 0.1449, 0.3564, 0.1443, 0.3563, 0.1443, 0.3563, 0.1441, 0.3561, 0.1443, 0.3563, 0.1443, 0.3562, 0.1445, 0.3489, 0.1397, 0.3488, 0.1395, 0.349, 0.1395, 0.3489, 0.1409, 0.3487, 0.1407, 0.3488, 0.1406, 0.3489, 0.1409, 0.3488, 0.1406, 0.349, 0.1407, 0.3561, 0.1443, 0.3562, 0.1445, 0.356, 0.1446, 0.3494, 0.1439, 0.3492, 0.1441, 0.3493, 0.1437, 0.349, 0.1391, 0.3489, 0.1392, 0.3489, 0.1389, 0.3489, 0.1404, 0.3487, 0.1404, 0.3489, 0.14, 0.3492, 0.1406, 0.349, 0.1405, 0.3492, 0.1403, 0.3491, 0.143, 0.349, 0.1428, 0.3492, 0.1427, 0.3494, 0.1439, 0.3493, 0.1437, 0.3494, 0.1436, 0.349, 0.1391, 0.3489, 0.1389, 0.3491, 0.1389, 0.3489, 0.1404, 0.3489, 0.14, 0.349, 0.14, 0.3487, 0.1429, 0.3487, 0.1426, 0.3489, 0.1427, 0.3492, 0.1435, 0.3491, 0.1433, 0.3492, 0.1432, 0.3494, 0.1433, 0.3493, 0.1434, 0.3493, 0.143, 0.3446, 0.1453, 0.3446, 0.145, 0.3448, 0.1452, 0.345, 0.1455, 0.3448, 0.1454, 0.345, 0.1453, 0.349, 0.1424, 0.3488, 0.1423, 0.349, 0.1422, 0.349, 0.1422, 0.3489, 0.142, 0.349, 0.1419, 0.349, 0.1422, 0.3488, 0.1423, 0.3489, 0.142, 0.3488, 0.1423, 0.3487, 0.1422, 0.3489, 0.142, 0.345, 0.1453, 0.3448, 0.1452, 0.345, 0.1451, 0.345, 0.1453, 0.3448, 0.1454, 0.3448, 0.1452, 0.3448, 0.1454, 0.3446, 0.1453, 0.3448, 0.1452, 0.3448, 0.1452, 0.3449, 0.145, 0.345, 0.1451, 0.3448, 0.1452, 0.3446, 0.145, 0.3449, 0.145, 0.3489, 0.1386, 0.3488, 0.1387, 0.3488, 0.1384, 0.3493, 0.143, 0.3492, 0.1432, 0.3492, 0.143, 0.3493, 0.143, 0.3493, 0.1434, 0.3492, 0.1432, 0.3493, 0.1434, 0.3492, 0.1435, 0.3492, 0.1432, 0.3492, 0.1422, 0.349, 0.1422, 0.349, 0.1419, 0.3492, 0.1422, 0.3491, 0.1423, 0.349, 0.1422, 0.3491, 0.1423, 0.349, 0.1424, 0.349, 0.1422, 0.3489, 0.1427, 0.3488, 0.1423, 0.349, 0.1424, 0.3489, 0.1427, 0.3487, 0.1426, 0.3488, 0.1423, 0.3487, 0.1426, 0.3487, 0.1422, 0.3488, 0.1423, 0.349, 0.14, 0.349, 0.1397, 0.3492, 0.1398, 0.349, 0.14, 0.3489, 0.14, 0.349, 0.1397, 0.3489, 0.14, 0.3488, 0.1397, 0.349, 0.1397, 0.3491, 0.1389, 0.3489, 0.1386, 0.3491, 0.1386, 0.3491, 0.1389, 0.3489, 0.1389, 0.3489, 0.1386, 0.3489, 0.1389, 0.3488, 0.1387, 0.3489, 0.1386, 0.3494, 0.1436, 0.3493, 0.1434, 0.3494, 0.1433, 0.3494, 0.1436, 0.3493, 0.1437, 0.3493, 0.1434, 0.3493, 0.1437, 0.3492, 0.1435, 0.3493, 0.1434, 0.3491, 0.1438, 0.3491, 0.1433, 0.3492, 0.1435, 0.3492, 0.1427, 0.349, 0.1428, 0.3491, 0.1423, 0.349, 0.1428, 0.349, 0.1424, 0.3491, 0.1423, 0.3492, 0.1403, 0.349, 0.14, 0.3492, 0.1398, 0.3492, 0.1403, 0.349, 0.1405, 0.349, 0.14, 0.349, 0.1405, 0.3489, 0.1404, 0.349, 0.14, 0.3489, 0.14, 0.3487, 0.14, 0.3488, 0.1397, 0.3489, 0.14, 0.3487, 0.1404, 0.3487, 0.14, 0.3491, 0.1392, 0.349, 0.1391, 0.3491, 0.1389, 0.3489, 0.1389, 0.3487, 0.139, 0.3488, 0.1387, 0.3489, 0.1389, 0.3489, 0.1392, 0.3487, 0.139, 0.3489, 0.1392, 0.3487, 0.1393, 0.3487, 0.139, 0.3493, 0.1437, 0.3491, 0.1438, 0.3492, 0.1435, 0.3493, 0.1437, 0.3492, 0.1441, 0.3491, 0.1438, 0.3492, 0.1441, 0.3491, 0.144, 0.3491, 0.1438, 0.349, 0.1428, 0.3489, 0.1427, 0.349, 0.1424, 0.356, 0.1446, 0.3562, 0.1445, 0.356, 0.1448, 0.3562, 0.1445, 0.3563, 0.1447, 0.356, 0.1448, 0.3563, 0.1445, 0.3564, 0.1447, 0.3563, 0.1447, 0.349, 0.1407, 0.3488, 0.1406, 0.349, 0.1405, 0.3488, 0.1406, 0.3489, 0.1404, 0.349, 0.1405, 0.3488, 0.1406, 0.3487, 0.1404, 0.3489, 0.1404, 0.3488, 0.1406, 0.3487, 0.1407, 0.3487, 0.1404, 0.349, 0.1395, 0.349, 0.1391, 0.3491, 0.1392, 0.349, 0.1395, 0.3489, 0.1392, 0.349, 0.1391, 0.349, 0.1395, 0.3488, 0.1395, 0.3489, 0.1392, 0.3488, 0.1395, 0.3487, 0.1393, 0.3489, 0.1392, 0.3562, 0.1445, 0.3563, 0.1445, 0.3563, 0.1447, 0.3562, 0.1445, 0.3563, 0.1443, 0.3563, 0.1445, 0.3563, 0.1443, 0.3564, 0.1443, 0.3563, 0.1445, 0.3493, 0.1442, 0.3492, 0.1441, 0.3494, 0.1439, 0.3563, 0.1441, 0.3563, 0.1443, 0.3561, 0.1442, 0.3563, 0.1443, 0.3561, 0.1443, 0.3561, 0.1442, 0.3494, 0.1427, 0.3493, 0.1427, 0.3494, 0.1426, 0.3492, 0.1427, 0.3493, 0.1427, 0.3493, 0.1428, 0.3493, 0.1405, 0.3492, 0.1404, 0.3493, 0.1403, 0.3493, 0.1426, 0.3492, 0.1425, 0.3493, 0.1425, 0.3493, 0.1426, 0.3493, 0.1425, 0.3494, 0.1425, 0.3492, 0.1427, 0.3493, 0.1428, 0.3492, 0.1429, 0.3465, 0.1455, 0.3464, 0.1456, 0.3464, 0.1454, 0.3494, 0.1401, 0.3493, 0.1402, 0.3493, 0.14, 0.3493, 0.1423, 0.3492, 0.1423, 0.3493, 0.1421, 0.3494, 0.1424, 0.3494, 0.1424, 0.3494, 0.1423, 0.3443, 0.1456, 0.3442, 0.1455, 0.3443, 0.1454, 0.3465, 0.1455, 0.3464, 0.1454, 0.3465, 0.1454, 0.3494, 0.1401, 0.3493, 0.14, 0.3494, 0.14, 0.3493, 0.1423, 0.3493, 0.1421, 0.3494, 0.1421, 0.3441, 0.1455, 0.3441, 0.1454, 0.3442, 0.1454, 0.3464, 0.1453, 0.3463, 0.1452, 0.3464, 0.1451, 0.3465, 0.1452, 0.3465, 0.1452, 0.3465, 0.145, 0.3491, 0.1452, 0.3491, 0.1451, 0.3492, 0.1452, 0.3493, 0.1454, 0.3492, 0.1453, 0.3493, 0.1453, 0.3442, 0.1453, 0.3441, 0.1452, 0.3443, 0.1451, 0.3443, 0.1451, 0.3442, 0.145, 0.3443, 0.145, 0.3443, 0.1451, 0.3441, 0.1452, 0.3442, 0.145, 0.3441, 0.1452, 0.3441, 0.1451, 0.3442, 0.145, 0.3493, 0.1453, 0.3492, 0.1452, 0.3493, 0.1451, 0.3493, 0.1453, 0.3492, 0.1453, 0.3492, 0.1452, 0.3492, 0.1453, 0.3491, 0.1452, 0.3492, 0.1452, 0.3492, 0.1452, 0.3492, 0.1451, 0.3493, 0.1451, 0.3492, 0.1452, 0.3491, 0.1451, 0.3492, 0.1451, 0.3493, 0.1398, 0.3492, 0.1399, 0.3492, 0.1397, 0.3465, 0.145, 0.3464, 0.1451, 0.3464, 0.145, 0.3465, 0.145, 0.3465, 0.1452, 0.3464, 0.1451, 0.3465, 0.1452, 0.3464, 0.1453, 0.3464, 0.1451, 0.3443, 0.1451, 0.3443, 0.1451, 0.3443, 0.145, 0.3443, 0.1451, 0.3443, 0.1452, 0.3443, 0.1451, 0.3443, 0.1452, 0.3442, 0.1453, 0.3443, 0.1451, 0.3442, 0.1454, 0.3441, 0.1452, 0.3442, 0.1453, 0.3442, 0.1454, 0.3441, 0.1454, 0.3441, 0.1452, 0.3441, 0.1454, 0.3441, 0.1451, 0.3441, 0.1452, 0.3494, 0.1421, 0.3493, 0.142, 0.3494, 0.142, 0.3494, 0.1421, 0.3493, 0.1421, 0.3493, 0.142, 0.3493, 0.1421, 0.3492, 0.1419, 0.3493, 0.142, 0.3494, 0.14, 0.3493, 0.1398, 0.3494, 0.1398, 0.3494, 0.14, 0.3493, 0.14, 0.3493, 0.1398, 0.3493, 0.14, 0.3492, 0.1399, 0.3493, 0.1398, 0.3465, 0.1454, 0.3465, 0.1452, 0.3465, 0.1452, 0.3465, 0.1454, 0.3464, 0.1454, 0.3465, 0.1452, 0.3464, 0.1454, 0.3464, 0.1453, 0.3465, 0.1452, 0.3463, 0.1454, 0.3463, 0.1452, 0.3464, 0.1453, 0.3443, 0.1454, 0.3442, 0.1455, 0.3443, 0.1452, 0.3442, 0.1455, 0.3442, 0.1453, 0.3443, 0.1452, 0.3494, 0.1423, 0.3494, 0.1421, 0.3494, 0.142, 0.3494, 0.1423, 0.3494, 0.1424, 0.3494, 0.1421, 0.3494, 0.1424, 0.3493, 0.1423, 0.3494, 0.1421, 0.3493, 0.1421, 0.3492, 0.1421, 0.3492, 0.1419, 0.3493, 0.1421, 0.3492, 0.1423, 0.3492, 0.1421, 0.3494, 0.1402, 0.3494, 0.1401, 0.3494, 0.14, 0.3493, 0.14, 0.3492, 0.14, 0.3492, 0.1399, 0.3493, 0.14, 0.3493, 0.1402, 0.3492, 0.14, 0.3493, 0.1402, 0.3492, 0.1402, 0.3492, 0.14, 0.3464, 0.1454, 0.3463, 0.1454, 0.3464, 0.1453, 0.3464, 0.1454, 0.3464, 0.1456, 0.3463, 0.1454, 0.3464, 0.1456, 0.3463, 0.1456, 0.3463, 0.1454, 0.3442, 0.1455, 0.3442, 0.1454, 0.3442, 0.1453, 0.3492, 0.1429, 0.3493, 0.1428, 0.3492, 0.143, 0.3493, 0.1428, 0.3493, 0.1429, 0.3492, 0.143, 0.3494, 0.1428, 0.3494, 0.1429, 0.3493, 0.1429, 0.3494, 0.1425, 0.3493, 0.1425, 0.3494, 0.1424, 0.3493, 0.1425, 0.3493, 0.1423, 0.3494, 0.1424, 0.3493, 0.1425, 0.3492, 0.1423, 0.3493, 0.1423, 0.3493, 0.1425, 0.3492, 0.1425, 0.3492, 0.1423, 0.3493, 0.1403, 0.3494, 0.1401, 0.3494, 0.1402, 0.3493, 0.1403, 0.3493, 0.1402, 0.3494, 0.1401, 0.3493, 0.1403, 0.3492, 0.1404, 0.3493, 0.1402, 0.3492, 0.1404, 0.3492, 0.1402, 0.3493, 0.1402, 0.3493, 0.1428, 0.3494, 0.1428, 0.3493, 0.1429, 0.3493, 0.1428, 0.3493, 0.1427, 0.3494, 0.1428, 0.3493, 0.1427, 0.3494, 0.1427, 0.3494, 0.1428, 0.3465, 0.1457, 0.3464, 0.1456, 0.3465, 0.1455, 0.3494, 0.1426, 0.3493, 0.1427, 0.3492, 0.1427, 0.3493, 0.1427, 0.3492, 0.1427, 0.3492, 0.1427, 0.3481, 0.1451, 0.348, 0.1451, 0.348, 0.145, 0.3479, 0.1451, 0.348, 0.1451, 0.3479, 0.1452, 0.3493, 0.1416, 0.3492, 0.1415, 0.3493, 0.1415, 0.3565, 0.1455, 0.3564, 0.1454, 0.3565, 0.1453, 0.3565, 0.1455, 0.3565, 0.1453, 0.3566, 0.1454, 0.3479, 0.1451, 0.3479, 0.1452, 0.3479, 0.1452, 0.3467, 0.1455, 0.3466, 0.1456, 0.3467, 0.1454, 0.3494, 0.1413, 0.3493, 0.1413, 0.3493, 0.1412, 0.3565, 0.1452, 0.3564, 0.1452, 0.3565, 0.145, 0.3566, 0.1453, 0.3566, 0.1453, 0.3566, 0.1451, 0.3446, 0.1456, 0.3445, 0.1455, 0.3446, 0.1454, 0.3467, 0.1455, 0.3467, 0.1454, 0.3468, 0.1454, 0.3494, 0.1413, 0.3493, 0.1412, 0.3494, 0.1411, 0.3565, 0.1452, 0.3565, 0.145, 0.3566, 0.145, 0.3443, 0.1455, 0.3443, 0.1454, 0.3444, 0.1454, 0.3466, 0.1453, 0.3465, 0.1452, 0.3466, 0.1451, 0.3468, 0.1452, 0.3467, 0.1452, 0.3467, 0.145, 0.3487, 0.1452, 0.3487, 0.1451, 0.3488, 0.1452, 0.3489, 0.1454, 0.3488, 0.1453, 0.3489, 0.1453, 0.3445, 0.1453, 0.3444, 0.1452, 0.3445, 0.1451, 0.3445, 0.1451, 0.3445, 0.145, 0.3445, 0.145, 0.3445, 0.1451, 0.3444, 0.1452, 0.3445, 0.145, 0.3444, 0.1452, 0.3444, 0.1451, 0.3445, 0.145, 0.3489, 0.1453, 0.3488, 0.1452, 0.3489, 0.1451, 0.3489, 0.1453, 0.3488, 0.1453, 0.3488, 0.1452, 0.3488, 0.1453, 0.3487, 0.1452, 0.3488, 0.1452, 0.3488, 0.1452, 0.3488, 0.1451, 0.3489, 0.1451, 0.3488, 0.1452, 0.3487, 0.1451, 0.3488, 0.1451, 0.3493, 0.141, 0.3492, 0.141, 0.3493, 0.1409, 0.3467, 0.145, 0.3466, 0.1451, 0.3466, 0.145, 0.3467, 0.145, 0.3467, 0.1452, 0.3466, 0.1451, 0.3467, 0.1452, 0.3466, 0.1453, 0.3466, 0.1451, 0.3446, 0.1451, 0.3445, 0.1451, 0.3445, 0.145, 0.3446, 0.1451, 0.3446, 0.1452, 0.3445, 0.1451, 0.3446, 0.1452, 0.3445, 0.1453, 0.3445, 0.1451, 0.3444, 0.1454, 0.3444, 0.1452, 0.3445, 0.1453, 0.3444, 0.1454, 0.3443, 0.1454, 0.3444, 0.1452, 0.3443, 0.1454, 0.3444, 0.1451, 0.3444, 0.1452, 0.3566, 0.145, 0.3565, 0.1448, 0.3566, 0.1449, 0.3566, 0.145, 0.3565, 0.145, 0.3565, 0.1448, 0.3565, 0.145, 0.3564, 0.1448, 0.3565, 0.1448, 0.3494, 0.1411, 0.3493, 0.141, 0.3494, 0.141, 0.3494, 0.1411, 0.3493, 0.1412, 0.3493, 0.141, 0.3493, 0.1412, 0.3492, 0.141, 0.3493, 0.141, 0.3468, 0.1454, 0.3467, 0.1452, 0.3468, 0.1452, 0.3468, 0.1454, 0.3467, 0.1454, 0.3467, 0.1452, 0.3467, 0.1454, 0.3466, 0.1453, 0.3467, 0.1452, 0.3466, 0.1454, 0.3465, 0.1452, 0.3466, 0.1453, 0.3446, 0.1454, 0.3445, 0.1455, 0.3446, 0.1452, 0.3445, 0.1455, 0.3445, 0.1453, 0.3446, 0.1452, 0.3566, 0.1451, 0.3566, 0.145, 0.3566, 0.1449, 0.3566, 0.1451, 0.3566, 0.1453, 0.3566, 0.145, 0.3566, 0.1453, 0.3565, 0.1452, 0.3566, 0.145, 0.3565, 0.145, 0.3564, 0.145, 0.3564, 0.1448, 0.3565, 0.145, 0.3564, 0.1452, 0.3564, 0.145, 0.3494, 0.1413, 0.3494, 0.1413, 0.3494, 0.1411, 0.3493, 0.1412, 0.3492, 0.1412, 0.3492, 0.141, 0.3493, 0.1412, 0.3493, 0.1413, 0.3492, 0.1412, 0.3493, 0.1413, 0.3492, 0.1413, 0.3492, 0.1412, 0.3467, 0.1454, 0.3466, 0.1454, 0.3466, 0.1453, 0.3467, 0.1454, 0.3466, 0.1456, 0.3466, 0.1454, 0.3466, 0.1456, 0.3465, 0.1456, 0.3466, 0.1454, 0.3445, 0.1455, 0.3444, 0.1454, 0.3445, 0.1453, 0.3479, 0.1452, 0.3479, 0.1452, 0.3478, 0.1454, 0.3479, 0.1452, 0.348, 0.1453, 0.3478, 0.1454, 0.348, 0.1452, 0.3481, 0.1453, 0.348, 0.1453, 0.3566, 0.1454, 0.3565, 0.1453, 0.3566, 0.1453, 0.3565, 0.1453, 0.3565, 0.1452, 0.3566, 0.1453, 0.3565, 0.1453, 0.3564, 0.1452, 0.3565, 0.1452, 0.3565, 0.1453, 0.3564, 0.1454, 0.3564, 0.1452, 0.3493, 0.1415, 0.3494, 0.1413, 0.3494, 0.1413, 0.3493, 0.1415, 0.3493, 0.1413, 0.3494, 0.1413, 0.3493, 0.1415, 0.3492, 0.1415, 0.3493, 0.1413, 0.3492, 0.1415, 0.3492, 0.1413, 0.3493, 0.1413, 0.3479, 0.1452, 0.348, 0.1452, 0.348, 0.1453, 0.3479, 0.1452, 0.348, 0.1451, 0.348, 0.1452, 0.348, 0.1451, 0.3481, 0.1451, 0.348, 0.1452, 0.3467, 0.1457, 0.3466, 0.1456, 0.3467, 0.1455, 0.348, 0.145, 0.348, 0.1451, 0.3479, 0.145, 0.348, 0.1451, 0.3479, 0.1451, 0.3479, 0.145, 0.3476, 0.1454, 0.3476, 0.1453, 0.3476, 0.1454, 0.3476, 0.1451, 0.3476, 0.1453, 0.3475, 0.1452, 0.3476, 0.1454, 0.3476, 0.1454, 0.3476, 0.1454, 0.3502, 0.1453, 0.3502, 0.1454, 0.3501, 0.1453, 0.3476, 0.1454, 0.3475, 0.1454, 0.3475, 0.1453, 0.3476, 0.1451, 0.3475, 0.1452, 0.3475, 0.1451, 0.3477, 0.1453, 0.3476, 0.1452, 0.3477, 0.1452, 0.3501, 0.1455, 0.3502, 0.1455, 0.3502, 0.1455, 0.356, 0.1452, 0.3559, 0.1453, 0.3559, 0.1452, 0.356, 0.145, 0.356, 0.1451, 0.3559, 0.145, 0.3476, 0.1451, 0.3475, 0.1451, 0.3476, 0.1451, 0.3565, 0.1443, 0.3565, 0.1444, 0.3565, 0.1443, 0.3554, 0.1451, 0.3555, 0.1451, 0.3554, 0.1451, 0.356, 0.1452, 0.3559, 0.1452, 0.3559, 0.1451, 0.356, 0.145, 0.3559, 0.145, 0.356, 0.1448, 0.3565, 0.1445, 0.3565, 0.1446, 0.3565, 0.1446, 0.3564, 0.1444, 0.3565, 0.1445, 0.3564, 0.1445, 0.3554, 0.1452, 0.3554, 0.1452, 0.3554, 0.1453, 0.3554, 0.1454, 0.3554, 0.1453, 0.3554, 0.1454, 0.3498, 0.1454, 0.3499, 0.1453, 0.3498, 0.1454, 0.3498, 0.1454, 0.3499, 0.1454, 0.3499, 0.1455, 0.3498, 0.1454, 0.3499, 0.1453, 0.3499, 0.1454, 0.3499, 0.1453, 0.3499, 0.1453, 0.3499, 0.1454, 0.3554, 0.1454, 0.3554, 0.1453, 0.3555, 0.1454, 0.3554, 0.1454, 0.3554, 0.1453, 0.3554, 0.1453, 0.3554, 0.1453, 0.3554, 0.1452, 0.3554, 0.1453, 0.3554, 0.1453, 0.3555, 0.1454, 0.3555, 0.1454, 0.3554, 0.1453, 0.3554, 0.1452, 0.3555, 0.1454, 0.3554, 0.1452, 0.3555, 0.1452, 0.3555, 0.1454, 0.3499, 0.1455, 0.3498, 0.1455, 0.3499, 0.1455, 0.3564, 0.1445, 0.3565, 0.1445, 0.3565, 0.1446, 0.3565, 0.1445, 0.3565, 0.1445, 0.3565, 0.1446, 0.3498, 0.1455, 0.3498, 0.1454, 0.3499, 0.1455, 0.3498, 0.1455, 0.3498, 0.1454, 0.3498, 0.1454, 0.3498, 0.1454, 0.3498, 0.1454, 0.3498, 0.1454, 0.356, 0.1448, 0.3559, 0.1449, 0.3559, 0.1448, 0.356, 0.1448, 0.3559, 0.145, 0.3559, 0.1449, 0.3559, 0.145, 0.3559, 0.1449, 0.3559, 0.1449, 0.3559, 0.1451, 0.3559, 0.1451, 0.3559, 0.1449, 0.3559, 0.1451, 0.3559, 0.1452, 0.3559, 0.1451, 0.3553, 0.1452, 0.3554, 0.1452, 0.3554, 0.1453, 0.3554, 0.1451, 0.3554, 0.1452, 0.3554, 0.1452, 0.3554, 0.1451, 0.3555, 0.1451, 0.3554, 0.1452, 0.3564, 0.1442, 0.3564, 0.1444, 0.3564, 0.1443, 0.3565, 0.1443, 0.3565, 0.1445, 0.3564, 0.1444, 0.3565, 0.1443, 0.3565, 0.1444, 0.3565, 0.1445, 0.3565, 0.1444, 0.3565, 0.1445, 0.3565, 0.1445, 0.3476, 0.1451, 0.3476, 0.145, 0.3476, 0.145, 0.3476, 0.1451, 0.3475, 0.1451, 0.3476, 0.145, 0.3475, 0.1451, 0.3475, 0.145, 0.3476, 0.145, 0.3559, 0.145, 0.3559, 0.1451, 0.3559, 0.1449, 0.3559, 0.145, 0.356, 0.1451, 0.3559, 0.1451, 0.356, 0.1451, 0.356, 0.1452, 0.3559, 0.1451, 0.3553, 0.1452, 0.3554, 0.1451, 0.3554, 0.1452, 0.3553, 0.1452, 0.3553, 0.1451, 0.3554, 0.1451, 0.3553, 0.1451, 0.3554, 0.1451, 0.3554, 0.1451, 0.3564, 0.1442, 0.3565, 0.1443, 0.3564, 0.1444, 0.3564, 0.1442, 0.3565, 0.1442, 0.3565, 0.1443, 0.3565, 0.1442, 0.3565, 0.1443, 0.3565, 0.1443, 0.3477, 0.1452, 0.3476, 0.1451, 0.3476, 0.145, 0.3477, 0.1452, 0.3476, 0.1452, 0.3476, 0.1451, 0.3476, 0.1452, 0.3476, 0.1451, 0.3476, 0.1451, 0.3475, 0.1451, 0.3475, 0.145, 0.3475, 0.145, 0.3475, 0.1451, 0.3475, 0.1452, 0.3475, 0.145, 0.3475, 0.1452, 0.3474, 0.1452, 0.3475, 0.145, 0.3475, 0.1453, 0.3475, 0.1453, 0.3474, 0.1452, 0.3475, 0.1453, 0.3475, 0.1454, 0.3475, 0.1453, 0.356, 0.1452, 0.356, 0.1452, 0.356, 0.1451, 0.356, 0.1452, 0.3559, 0.1453, 0.356, 0.1452, 0.3501, 0.1453, 0.3502, 0.1454, 0.3501, 0.1454, 0.3502, 0.1454, 0.3501, 0.1455, 0.3501, 0.1454, 0.3502, 0.1454, 0.3502, 0.1455, 0.3501, 0.1455, 0.3565, 0.1441, 0.3565, 0.1442, 0.3565, 0.1442, 0.3565, 0.1442, 0.3565, 0.1443, 0.3565, 0.1442, 0.3475, 0.1452, 0.3475, 0.1453, 0.3474, 0.1452, 0.3475, 0.1452, 0.3476, 0.1453, 0.3475, 0.1453, 0.3476, 0.1453, 0.3476, 0.1454, 0.3475, 0.1453, 0.3476, 0.1454, 0.3476, 0.1452, 0.3477, 0.1453, 0.3476, 0.1454, 0.3476, 0.1453, 0.3476, 0.1452, 0.3476, 0.1453, 0.3476, 0.1451, 0.3476, 0.1452, 0.3435, 0.1453, 0.3435, 0.1452, 0.3436, 0.1454, 0.3494, 0.1379, 0.3494, 0.138, 0.3493, 0.1379, 0.3435, 0.1453, 0.3436, 0.1454, 0.3436, 0.1455, 0.3494, 0.1382, 0.3494, 0.1384, 0.3493, 0.1384, 0.3494, 0.1382, 0.3493, 0.1384, 0.3493, 0.1381, 0.3553, 0.1453, 0.3552, 0.1454, 0.3552, 0.1453, 0.3437, 0.1454, 0.3436, 0.1451, 0.3437, 0.1451, 0.3493, 0.1407, 0.3493, 0.1408, 0.3492, 0.1408, 0.3493, 0.1384, 0.3493, 0.1386, 0.3492, 0.1385, 0.3492, 0.138, 0.3492, 0.1382, 0.3492, 0.1381, 0.3553, 0.1453, 0.3552, 0.1453, 0.3553, 0.1452, 0.3437, 0.1454, 0.3437, 0.1451, 0.3438, 0.1454, 0.3493, 0.1407, 0.3492, 0.1408, 0.3493, 0.1406, 0.3493, 0.1384, 0.3492, 0.1385, 0.3491, 0.1384, 0.3487, 0.1449, 0.3487, 0.1448, 0.3488, 0.1451, 0.3454, 0.1456, 0.3453, 0.1456, 0.3453, 0.1455, 0.3454, 0.1451, 0.3454, 0.1454, 0.3453, 0.1452, 0.35, 0.1455, 0.3499, 0.1455, 0.35, 0.1453, 0.3488, 0.1447, 0.3488, 0.1445, 0.3489, 0.1447, 0.3489, 0.1451, 0.3488, 0.1449, 0.349, 0.1449, 0.349, 0.1449, 0.3489, 0.1447, 0.349, 0.1447, 0.349, 0.1449, 0.3488, 0.1449, 0.3489, 0.1447, 0.3488, 0.1449, 0.3488, 0.1447, 0.3489, 0.1447, 0.3489, 0.1447, 0.3489, 0.1445, 0.349, 0.1447, 0.3489, 0.1447, 0.3488, 0.1445, 0.3489, 0.1445, 0.3488, 0.1445, 0.3488, 0.1443, 0.3489, 0.1445, 0.3489, 0.1445, 0.349, 0.1446, 0.349, 0.1447, 0.3489, 0.1445, 0.3489, 0.1444, 0.349, 0.1446, 0.3454, 0.145, 0.3454, 0.1451, 0.3453, 0.1452, 0.3453, 0.1452, 0.3453, 0.1455, 0.3452, 0.1453, 0.3453, 0.1452, 0.3454, 0.1454, 0.3453, 0.1455, 0.3454, 0.1454, 0.3454, 0.1456, 0.3453, 0.1455, 0.3453, 0.1455, 0.3453, 0.1455, 0.3452, 0.1453, 0.3453, 0.1455, 0.3453, 0.1456, 0.3453, 0.1455, 0.349, 0.145, 0.3489, 0.1451, 0.349, 0.1449, 0.3488, 0.1451, 0.3488, 0.1449, 0.3489, 0.1451, 0.3488, 0.1451, 0.3487, 0.1448, 0.3488, 0.1449, 0.3487, 0.1448, 0.3488, 0.1447, 0.3488, 0.1449, 0.3487, 0.1446, 0.3488, 0.1445, 0.3488, 0.1447, 0.3487, 0.1446, 0.3487, 0.1444, 0.3488, 0.1445, 0.3487, 0.1444, 0.3488, 0.1443, 0.3488, 0.1445, 0.3493, 0.1406, 0.3492, 0.1406, 0.3492, 0.1405, 0.3493, 0.1406, 0.3492, 0.1408, 0.3492, 0.1406, 0.3455, 0.145, 0.3454, 0.1451, 0.3454, 0.145, 0.3455, 0.1452, 0.3454, 0.1454, 0.3454, 0.1451, 0.3455, 0.1452, 0.3455, 0.1455, 0.3454, 0.1454, 0.3455, 0.1455, 0.3454, 0.1456, 0.3454, 0.1454, 0.3553, 0.1452, 0.3552, 0.1451, 0.3553, 0.1451, 0.3553, 0.1452, 0.3552, 0.1453, 0.3552, 0.1451, 0.3552, 0.1453, 0.3551, 0.1452, 0.3552, 0.1451, 0.3566, 0.1441, 0.3566, 0.1444, 0.3565, 0.1442, 0.3501, 0.1456, 0.35, 0.1455, 0.3501, 0.1453, 0.3492, 0.1382, 0.3493, 0.1384, 0.3491, 0.1384, 0.3494, 0.1405, 0.3493, 0.1406, 0.3492, 0.1405, 0.3494, 0.1405, 0.3494, 0.1406, 0.3493, 0.1406, 0.3494, 0.1406, 0.3493, 0.1407, 0.3493, 0.1406, 0.3455, 0.145, 0.3455, 0.1452, 0.3454, 0.1451, 0.3438, 0.1456, 0.3437, 0.1456, 0.3438, 0.1454, 0.3437, 0.1456, 0.3437, 0.1454, 0.3438, 0.1454, 0.3437, 0.1451, 0.3436, 0.145, 0.3438, 0.145, 0.3437, 0.1451, 0.3436, 0.1451, 0.3436, 0.145, 0.3436, 0.1451, 0.3435, 0.145, 0.3436, 0.145, 0.3552, 0.1453, 0.3551, 0.1453, 0.3551, 0.1452, 0.3552, 0.1453, 0.3552, 0.1454, 0.3551, 0.1453, 0.3493, 0.1379, 0.3492, 0.138, 0.3492, 0.1379, 0.3493, 0.1381, 0.3492, 0.1382, 0.3492, 0.138, 0.3493, 0.1381, 0.3493, 0.1384, 0.3492, 0.1382, 0.3493, 0.1384, 0.3493, 0.1384, 0.3492, 0.1382, 0.3493, 0.1384, 0.3493, 0.1386, 0.3493, 0.1384, 0.3493, 0.1384, 0.3494, 0.1384, 0.3493, 0.1386, 0.3494, 0.1408, 0.3493, 0.1407, 0.3494, 0.1406, 0.3494, 0.1408, 0.3493, 0.1408, 0.3493, 0.1407, 0.3436, 0.1455, 0.3436, 0.1454, 0.3437, 0.1456, 0.3436, 0.1454, 0.3437, 0.1454, 0.3437, 0.1456, 0.3493, 0.1379, 0.3493, 0.1381, 0.3492, 0.138, 0.3493, 0.1379, 0.3494, 0.138, 0.3493, 0.1381, 0.3494, 0.138, 0.3494, 0.1382, 0.3493, 0.1381, 0.3436, 0.1454, 0.3436, 0.1451, 0.3437, 0.1454, 0.3436, 0.1454, 0.3435, 0.1452, 0.3436, 0.1451, 0.3435, 0.1452, 0.3435, 0.145, 0.3436, 0.1451, 0.3459, 0.145, 0.3459, 0.145, 0.3459, 0.1451, 0.349, 0.1454, 0.349, 0.1453, 0.349, 0.1452, 0.3469, 0.145, 0.347, 0.1451, 0.3469, 0.1451, 0.3469, 0.145, 0.3469, 0.1451, 0.3468, 0.1451, 0.3489, 0.1453, 0.3489, 0.1452, 0.349, 0.1452, 0.3451, 0.145, 0.3452, 0.145, 0.3451, 0.1451, 0.3459, 0.1452, 0.346, 0.1451, 0.346, 0.1453, 0.3469, 0.1453, 0.347, 0.1452, 0.347, 0.1454, 0.3461, 0.1454, 0.346, 0.1453, 0.3461, 0.1452, 0.3462, 0.1455, 0.3461, 0.1455, 0.3462, 0.1454, 0.3451, 0.145, 0.3451, 0.1451, 0.345, 0.1451, 0.3459, 0.1452, 0.346, 0.1453, 0.3459, 0.1454, 0.3469, 0.1453, 0.347, 0.1454, 0.3469, 0.1454, 0.3461, 0.1454, 0.3461, 0.1452, 0.3462, 0.1452, 0.3462, 0.1455, 0.3462, 0.1454, 0.3463, 0.1454, 0.345, 0.1453, 0.345, 0.1453, 0.345, 0.1454, 0.3459, 0.1455, 0.346, 0.1455, 0.346, 0.1456, 0.3497, 0.1453, 0.3496, 0.1454, 0.3495, 0.1453, 0.3463, 0.1452, 0.3462, 0.1451, 0.3463, 0.1451, 0.3451, 0.1453, 0.3452, 0.1453, 0.3451, 0.1454, 0.3451, 0.1454, 0.3452, 0.1455, 0.3451, 0.1455, 0.3451, 0.1454, 0.3452, 0.1453, 0.3452, 0.1455, 0.3452, 0.1453, 0.3452, 0.1454, 0.3452, 0.1455, 0.3463, 0.1451, 0.3462, 0.145, 0.3463, 0.145, 0.3463, 0.1451, 0.3462, 0.1451, 0.3462, 0.145, 0.3462, 0.1451, 0.3461, 0.145, 0.3462, 0.145, 0.3495, 0.1453, 0.3495, 0.1454, 0.3495, 0.1453, 0.3495, 0.1453, 0.3496, 0.1454, 0.3495, 0.1454, 0.3496, 0.1454, 0.3495, 0.1455, 0.3495, 0.1454, 0.345, 0.1456, 0.345, 0.1454, 0.3451, 0.1455, 0.346, 0.1456, 0.346, 0.1455, 0.346, 0.1455, 0.346, 0.1455, 0.346, 0.1454, 0.346, 0.1455, 0.345, 0.1454, 0.3451, 0.1454, 0.3451, 0.1455, 0.345, 0.1454, 0.345, 0.1453, 0.3451, 0.1454, 0.345, 0.1453, 0.3451, 0.1453, 0.3451, 0.1454, 0.3452, 0.1451, 0.3452, 0.1453, 0.3451, 0.1453, 0.3463, 0.1454, 0.3462, 0.1454, 0.3463, 0.1452, 0.3462, 0.1454, 0.3463, 0.1452, 0.3463, 0.1452, 0.3462, 0.1452, 0.3462, 0.1451, 0.3463, 0.1452, 0.3462, 0.1452, 0.3461, 0.1452, 0.3462, 0.1451, 0.3461, 0.1452, 0.3461, 0.145, 0.3462, 0.1451, 0.3469, 0.1454, 0.3469, 0.1455, 0.3468, 0.1455, 0.3469, 0.1454, 0.347, 0.1454, 0.3469, 0.1455, 0.3497, 0.1456, 0.3495, 0.1455, 0.3496, 0.1454, 0.3459, 0.1454, 0.346, 0.1455, 0.3459, 0.1455, 0.3459, 0.1454, 0.346, 0.1453, 0.346, 0.1455, 0.346, 0.1453, 0.346, 0.1454, 0.346, 0.1455, 0.345, 0.1451, 0.345, 0.1453, 0.345, 0.1453, 0.345, 0.1451, 0.3451, 0.1451, 0.345, 0.1453, 0.3451, 0.1451, 0.3451, 0.1453, 0.345, 0.1453, 0.3462, 0.1454, 0.3462, 0.1452, 0.3463, 0.1452, 0.3462, 0.1454, 0.3461, 0.1455, 0.3462, 0.1452, 0.3461, 0.1455, 0.3461, 0.1454, 0.3462, 0.1452, 0.3468, 0.1453, 0.3469, 0.1454, 0.3468, 0.1455, 0.3468, 0.1453, 0.3468, 0.1452, 0.3469, 0.1454, 0.3468, 0.1452, 0.3469, 0.1453, 0.3469, 0.1454, 0.3458, 0.1454, 0.3459, 0.1454, 0.3459, 0.1455, 0.3458, 0.1454, 0.3458, 0.1452, 0.3459, 0.1454, 0.3458, 0.1452, 0.3459, 0.1452, 0.3459, 0.1454, 0.346, 0.1453, 0.346, 0.1452, 0.346, 0.1454, 0.346, 0.1453, 0.346, 0.1451, 0.346, 0.1452, 0.346, 0.1451, 0.346, 0.1451, 0.346, 0.1452, 0.3451, 0.1451, 0.3452, 0.1451, 0.3451, 0.1453, 0.3451, 0.1451, 0.3452, 0.145, 0.3452, 0.1451, 0.3452, 0.145, 0.3452, 0.145, 0.3452, 0.1451, 0.349, 0.1452, 0.349, 0.1451, 0.349, 0.1451, 0.349, 0.1452, 0.3489, 0.1452, 0.349, 0.1451, 0.3461, 0.1455, 0.3461, 0.1454, 0.3461, 0.1455, 0.3468, 0.1451, 0.3468, 0.1452, 0.3468, 0.1452, 0.3468, 0.1451, 0.3469, 0.1451, 0.3468, 0.1452, 0.3469, 0.1451, 0.3469, 0.1453, 0.3468, 0.1452, 0.3469, 0.1451, 0.347, 0.1452, 0.3469, 0.1453, 0.3469, 0.1451, 0.347, 0.1451, 0.347, 0.1452, 0.3459, 0.1451, 0.3459, 0.1452, 0.3458, 0.1452, 0.349, 0.1452, 0.349, 0.1452, 0.349, 0.1451, 0.349, 0.1452, 0.349, 0.1453, 0.349, 0.1452, 0.349, 0.1453, 0.3489, 0.1453, 0.349, 0.1452, 0.3459, 0.1451, 0.346, 0.1451, 0.3459, 0.1452, 0.3459, 0.1451, 0.3459, 0.145, 0.346, 0.1451, 0.349, 0.1453, 0.349, 0.1454, 0.349, 0.1454])
me_icosphere_002.materials.append(mat_material_001)
me_icosphere_002.use_remesh_preserve_volume = False
me_icosphere_002.use_remesh_preserve_attributes = False
me_icosphere_002.use_mirror_vertex_groups = False
me_icosphere_002.update()

# ---- objects
ob_icosphere = bpy.data.objects.new('Icosphere', me_icosphere)
ob_icosphere_001 = bpy.data.objects.new('Icosphere.001', me_icosphere_001)
ob_icosphere_002 = bpy.data.objects.new('Icosphere.002', me_icosphere_002)

# ---- transforms, parenting, visibility, modifiers, constraints
ob_icosphere.location = (-0.1274, 0.1332, 0.2429)
ob_icosphere.scale = (0.5775, 0.5775, 0.5775)
ob_icosphere.lineart.crease_threshold = 0.0
ob_icosphere_001.location = (-0.6545, 0.3755, 0.1667)
ob_icosphere_001.rotation_euler = (0.0, -0.0, -2.112)
ob_icosphere_001.scale = (0.5311, 0.5311, 0.3971)
ob_icosphere_001.lineart.crease_threshold = 0.0
ob_icosphere_002.location = (0.0, 0.0, 0.0)
ob_icosphere_002.rotation_euler = (0.0, 0.0, -3.384)
ob_icosphere_002.scale = (0.3468, 0.3228, 0.1917)
ob_icosphere_002.lineart.crease_threshold = 0.0

# ---- collection membership
col_collection.objects.link(ob_icosphere)
col_collection.objects.link(ob_icosphere_001)
col_collection.objects.link(ob_icosphere_002)

# ---- scene / render settings (as saved in the file)
scene.frame_start = 1; scene.frame_end = 250; scene.frame_set(1)
scene.render.engine = 'BLENDER_EEVEE_NEXT'
scene.cycles.use_denoising = False
scene.cycles.samples = 128
scene.cycles.sampling_pattern = 'TABULATED_SOBOL'
scene.cycles.use_adaptive_sampling = False
scene.cycles.use_light_tree = False
scene.view_settings.view_transform = 'Filmic'
bpy.context.view_layer.update()

# ---- added for rendering (the .blend has no active camera and no usable light): camera, sun
cam_auto = bpy.data.cameras.new('AutoCamera')
cam_auto.lens = 50.0
cam_auto.sensor_width = 36.0
cam_auto.clip_end = 1000.0
ob_auto_camera = bpy.data.objects.new('AutoCamera', cam_auto)
scene.collection.objects.link(ob_auto_camera)
ob_auto_camera.location = (1.85694, -2.4783, 2.23597)
ob_auto_camera.rotation_euler = (1.09748, -7.21219e-08, 0.694738)
scene.camera = ob_auto_camera
light_auto_sun = bpy.data.lights.new('AutoSun', 'SUN')
light_auto_sun.energy = 3.0
light_auto_sun.angle = 0.0523599
ob_auto_sun = bpy.data.objects.new('AutoSun', light_auto_sun)
scene.collection.objects.link(ob_auto_sun)
ob_auto_sun.rotation_euler = (0.872665, 0.174533, 0.523599)
bpy.context.view_layer.update()
